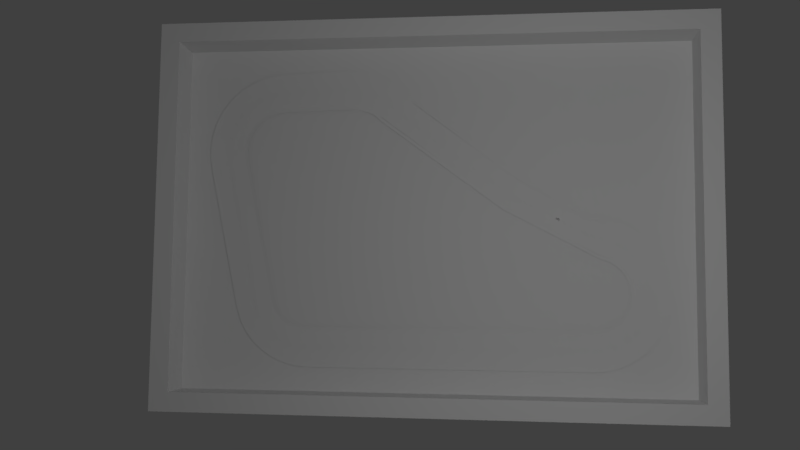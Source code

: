 # Source: hard_speed_track.blend  (saved by Blender 2.79.0; exported with 4.5.12 LTS)
import bpy
from mathutils import Matrix  # noqa: F401  (used for matrix-valued properties, if any)

bpy.ops.wm.read_factory_settings(use_empty=True)
scene = bpy.context.scene
scene.name = 'Scene'

# ---- collections
col_collection_1 = bpy.data.collections.new('Collection 1'); scene.collection.children.link(col_collection_1)

# ---- materials (node trees are filled in below, after node groups)
mat_lambert2_001 = bpy.data.materials.new('lambert2_001')
mat_lambert2_001.alpha_threshold = 0.0
mat_lambert2_001.use_transparent_shadow = False
mat_lambert2_001.specular_color = (0.5, 0.5, 0.5)
mat_lambert2_001.roughness = 0.5
mat_white = bpy.data.materials.new('white')
mat_white.alpha_threshold = 0.0
mat_white.use_transparent_shadow = False
mat_white.specular_color = (0.25, 0.25, 0.25)
mat_white.roughness = 0.5
mat_gray = bpy.data.materials.new('gray')
mat_gray.alpha_threshold = 0.0
mat_gray.use_transparent_shadow = False
mat_gray.specular_color = (0.25, 0.25, 0.25)
mat_gray.roughness = 0.5
mat_green = bpy.data.materials.new('green')
mat_green.alpha_threshold = 0.0
mat_green.use_transparent_shadow = False
mat_green.specular_color = (0.25, 0.25, 0.25)
mat_green.roughness = 0.5
mat_orange = bpy.data.materials.new('orange')
mat_orange.alpha_threshold = 0.0
mat_orange.use_transparent_shadow = False
mat_orange.specular_color = (0.25, 0.25, 0.25)
mat_orange.roughness = 0.5

# ---- material node trees

# ---- world
world_world = bpy.data.worlds.new('World'); scene.world = world_world
world_world.color = (0.05088, 0.05088, 0.05088)
world_world.use_sun_shadow = False
world_world.sun_shadow_jitter_overblur = 0.0
world_world.cycles.sampling_method = 'MANUAL'

# ---- cameras
cam_camera_001 = bpy.data.cameras.new('Camera.001')
cam_camera_001.clip_end = 100.0
cam_camera_001.lens = 35.0
cam_camera_001.sensor_width = 32.0
cam_camera_001.sensor_height = 18.0
cam_camera_001.dof.focus_distance = 0.0
cam_camera_001.dof.aperture_fstop = 128.0
cam_camera_001.dof.aperture_blades = 6
cam_camera = bpy.data.cameras.new('Camera')
cam_camera.clip_end = 100.0
cam_camera.lens = 35.0
cam_camera.sensor_width = 32.0
cam_camera.sensor_height = 18.0
cam_camera.ortho_scale = 7.314
cam_camera.dof.focus_distance = 0.0
cam_camera.dof.aperture_fstop = 128.0

# ---- lights
light_lamp_004 = bpy.data.lights.new('Lamp.004', 'POINT')
light_lamp_004.transmission_factor = 0.0
light_lamp_004.cutoff_distance = 30.0
light_lamp_004.energy = 100.0
light_lamp_004.shadow_buffer_clip_start = 1.001
light_lamp_004.shadow_soft_size = 0.1
light_lamp_004.shadow_maximum_resolution = 0.006
light_lamp_004.use_absolute_resolution = True
light_lamp_003 = bpy.data.lights.new('Lamp.003', 'POINT')
light_lamp_003.transmission_factor = 0.0
light_lamp_003.cutoff_distance = 30.0
light_lamp_003.energy = 100.0
light_lamp_003.shadow_buffer_clip_start = 1.001
light_lamp_003.shadow_soft_size = 0.1
light_lamp_003.shadow_maximum_resolution = 0.006
light_lamp_003.use_absolute_resolution = True
light_lamp_002 = bpy.data.lights.new('Lamp.002', 'POINT')
light_lamp_002.transmission_factor = 0.0
light_lamp_002.cutoff_distance = 30.0
light_lamp_002.energy = 100.0
light_lamp_002.shadow_buffer_clip_start = 1.001
light_lamp_002.shadow_soft_size = 0.1
light_lamp_002.shadow_maximum_resolution = 0.006
light_lamp_002.use_absolute_resolution = True
light_lamp_001 = bpy.data.lights.new('Lamp.001', 'SUN')
light_lamp_001.transmission_factor = 0.0
light_lamp_001.cutoff_distance = 30.0
light_lamp_001.angle = 0.1993
light_lamp_001.energy = 0.8
light_lamp_001.shadow_buffer_clip_start = 1.001
light_lamp_001.shadow_soft_size = 0.1
light_lamp_001.shadow_cascade_max_distance = 1000.0
light_lamp = bpy.data.lights.new('Lamp', 'POINT')
light_lamp.transmission_factor = 0.0
light_lamp.cutoff_distance = 30.0
light_lamp.energy = 100.0
light_lamp.shadow_buffer_clip_start = 1.001
light_lamp.shadow_soft_size = 0.1
light_lamp.shadow_maximum_resolution = 0.006
light_lamp.use_absolute_resolution = True

# ---- meshes
me_topwallmesh = bpy.data.meshes.new('topWallMesh')
me_topwallmesh.from_pydata([(-168.4, 0.0, 0.0), (548.3, 0.0, 0.0), (-168.4, 50.0, 0.0), (548.3, 50.0, 0.0), (-168.4, 50.0, -25.0), (548.3, 50.0, -25.0), (-168.4, 0.0, -25.0), (548.3, 0.0, -25.0)], [], [(3, 2, 0), (3, 0, 1), (2, 3, 5), (2, 5, 4), (7, 6, 4), (7, 4, 5), (1, 0, 6), (1, 6, 7), (7, 5, 1), (3, 1, 5), (2, 6, 0), (6, 2, 4)])
_uv = me_topwallmesh.uv_layers.new(name='topWallMesh-mesh-map-0')
_uv.uv.foreach_set('vector', [1.0, 1.0, 0.0, 1.0, 0.0, 0.0, 1.0, 1.0, 0.0, 0.0, 1.0, 0.0, -1e-06, 1.0, -1e-06, 0.0, 1.0, 0.0, -1e-06, 1.0, 1.0, 0.0, 1.0, 1.0, 0.0, 0.0, 1.0, 0.0, 1.0, 1.0, 0.0, 0.0, 1.0, 1.0, 0.0, 1.0, 1.0, 0.0, 1.0, 1.0, 1e-06, 1.0, 1.0, 0.0, 1e-06, 1.0, 1e-06, 0.0, 1.0, 0.0, 1.0, 1.0, 0.0, 0.0, 0.0, 1.0, 0.0, 0.0, 1.0, 1.0, 1.0, 1.0, 0.0, 0.0, 1.0, 0.0, 0.0, 0.0, 1.0, 1.0, 0.0, 1.0])
me_topwallmesh.materials.append(mat_lambert2_001)
me_topwallmesh.use_remesh_preserve_volume = False
me_topwallmesh.use_remesh_preserve_attributes = False
me_topwallmesh.use_mirror_vertex_groups = False
me_topwallmesh.update()
me_bottomwallmesh = bpy.data.meshes.new('bottomWallMesh')
me_bottomwallmesh.from_pydata([(-168.4, 0.0, 25.0), (548.3, 0.0, 25.0), (-168.4, 50.0, 25.0), (548.3, 50.0, 25.0), (-168.4, 50.0, 0.0), (548.3, 50.0, 0.0), (-168.4, 0.0, 0.0), (548.3, 0.0, 0.0)], [], [(3, 2, 0), (3, 0, 1), (2, 3, 5), (2, 5, 4), (7, 6, 4), (7, 4, 5), (1, 0, 6), (1, 6, 7), (7, 5, 1), (3, 1, 5), (2, 6, 0), (6, 2, 4)])
_uv = me_bottomwallmesh.uv_layers.new(name='bottomWallMesh-mesh-map-0')
_uv.uv.foreach_set('vector', [1.0, 1.0, 0.0, 1.0, 0.0, 0.0, 1.0, 1.0, 0.0, 0.0, 1.0, 0.0, 0.0, 0.0, 1.0, 0.0, 1.0, 1.0, 0.0, 0.0, 1.0, 1.0, 0.0, 1.0, 0.0, 0.0, 1.0, 0.0, 1.0, 1.0, 0.0, 0.0, 1.0, 1.0, 0.0, 1.0, 1.0, 1.0, 0.0, 1.0, 0.0, 0.0, 1.0, 1.0, 0.0, 0.0, 1.0, 0.0, 1.0, 0.0, 1.0, 1.0, 0.0, 0.0, 0.0, 1.0, 0.0, 0.0, 1.0, 1.0, 1.0, 1.0, 0.0, 0.0, 1.0, 0.0, 0.0, 0.0, 1.0, 1.0, 0.0, 1.0])
me_bottomwallmesh.materials.append(mat_lambert2_001)
me_bottomwallmesh.use_remesh_preserve_volume = False
me_bottomwallmesh.use_remesh_preserve_attributes = False
me_bottomwallmesh.use_mirror_vertex_groups = False
me_bottomwallmesh.update()
me_rightwallmesh = bpy.data.meshes.new('rightWallMesh')
me_rightwallmesh.from_pydata([(-25.0, 0.0, 0.0), (0.0, 0.0, 0.0), (-25.0, 50.0, 0.0), (0.0, 50.0, 0.0), (-25.0, 50.0, -456.7), (0.0, 50.0, -456.7), (-25.0, 0.0, -456.7), (0.0, 0.0, -456.7)], [], [(2, 0, 3), (3, 0, 1), (5, 2, 3), (2, 5, 4), (6, 4, 7), (7, 4, 5), (0, 6, 1), (1, 6, 7), (5, 3, 1), (1, 7, 5), (2, 6, 0), (6, 2, 4)])
_uv = me_rightwallmesh.uv_layers.new(name='rightWallMesh-mesh-map-0')
_uv.uv.foreach_set('vector', [0.0, 1.0, 0.0, 0.0, 1.0, 1.0, 1.0, 1.0, 0.0, 0.0, 1.0, 0.0, 1.0, 1.0, 0.0, 0.0, 1.0, 0.0, 0.0, 0.0, 1.0, 1.0, 0.0, 1.0, 1.0, 0.0, 1.0, 1.0, 0.0, 0.0, 0.0, 0.0, 1.0, 1.0, 0.0, 1.0, 0.0, 1.0, 0.0, 0.0, 1.0, 1.0, 1.0, 1.0, 0.0, 0.0, 1.0, 0.0, 1.0, 1.0, 0.0, 1.0, 0.0, 0.0, 0.0, 0.0, 1.0, 0.0, 1.0, 1.0, 1.0, 1.0, 0.0, 0.0, 1.0, 0.0, 0.0, 0.0, 1.0, 1.0, 0.0, 1.0])
me_rightwallmesh.materials.append(mat_lambert2_001)
me_rightwallmesh.use_remesh_preserve_volume = False
me_rightwallmesh.use_remesh_preserve_attributes = False
me_rightwallmesh.use_mirror_vertex_groups = False
me_rightwallmesh.update()
me_leftwallmesh = bpy.data.meshes.new('leftWallMesh')
me_leftwallmesh.from_pydata([(-25.0, 0.0, 0.0), (0.0, 0.0, 0.0), (-25.0, 50.0, 0.0), (0.0, 50.0, 0.0), (-25.0, 50.0, -456.7), (0.0, 50.0, -456.7), (-25.0, 0.0, -456.7), (0.0, 0.0, -456.7)], [], [(2, 0, 3), (3, 0, 1), (5, 2, 3), (2, 5, 4), (6, 4, 7), (7, 4, 5), (0, 6, 1), (1, 6, 7), (5, 3, 1), (1, 7, 5), (2, 6, 0), (6, 2, 4)])
_uv = me_leftwallmesh.uv_layers.new(name='leftWallMesh-mesh-map-0')
_uv.uv.foreach_set('vector', [0.0, 1.0, 0.0, 0.0, 1.0, 1.0, 1.0, 1.0, 0.0, 0.0, 1.0, 0.0, 1.0, 1.0, 0.0, 0.0, 1.0, 0.0, 0.0, 0.0, 1.0, 1.0, 0.0, 1.0, 1.0, 0.0, 1.0, 1.0, 0.0, 0.0, 0.0, 0.0, 1.0, 1.0, 0.0, 1.0, 0.0, 1.0, 0.0, 0.0, 1.0, 1.0, 1.0, 1.0, 0.0, 0.0, 1.0, 0.0, 1.0, 1.0, 0.0, 1.0, 0.0, 0.0, 0.0, 0.0, 1.0, 0.0, 1.0, 1.0, 1.0, 1.0, 0.0, 0.0, 1.0, 0.0, 0.0, 0.0, 1.0, 1.0, 0.0, 1.0])
me_leftwallmesh.materials.append(mat_lambert2_001)
me_leftwallmesh.use_remesh_preserve_volume = False
me_leftwallmesh.use_remesh_preserve_attributes = False
me_leftwallmesh.use_mirror_vertex_groups = False
me_leftwallmesh.update()
me_whitelinesmesh = bpy.data.meshes.new('whiteLinesMesh')
me_whitelinesmesh.from_pydata([(3.485, 0.02055, -1.754), (3.698, 0.03055, -1.83), (13.91, 0.02155, -2.43), (2.234, 0.03055, -7.852), (9.312, 0.02055, -5.324), (12.36, 0.03055, -3.676), (3.092, 0.02055, -1.915), (3.144, 0.03055, -1.996), (3.698, 0.02055, -1.734), (3.504, 0.03055, -1.849), (11.93, 0.03055, -1.83), (11.94, 0.02055, -1.742), (12.49, 0.03055, -3.581), (3.28, 0.02055, -1.816), (12.11, 0.02055, -1.779), (3.317, 0.03055, -1.905), (2.788, 0.02055, -2.214), (2.867, 0.03055, -2.268), (12.09, 0.03055, -1.86), (2.925, 0.02055, -2.05), (12.11, 0.02055, -3.891), (2.993, 0.03055, -2.119), (12.36, 0.03055, -1.982), (2.686, 0.02055, -2.401), (12.41, 0.02055, -1.916), (2.774, 0.03055, -2.439), (1.724, 0.02055, -6.97), (1.817, 0.03055, -6.97), (2.621, 0.02055, -2.605), (2.715, 0.03055, -2.625), (12.49, 0.03055, -2.075), (12.41, 0.02055, -3.752), (1.751, 0.02055, -6.711), (12.23, 0.03055, -1.909), (1.842, 0.03055, -6.731), (1.842, 0.02055, -7.498), (1.927, 0.03055, -7.457), (12.26, 0.02055, -1.834), (1.754, 0.02055, -7.24), (12.6, 0.03055, -2.186), (1.845, 0.03055, -7.219), (12.65, 0.02055, -2.139), (1.984, 0.02055, -7.73), (12.75, 0.03055, -2.451), (2.059, 0.03055, -7.671), (5.416, 0.02055, -8.17), (5.376, 0.03055, -8.08), (2.655, 0.02055, -8.173), (2.679, 0.03055, -8.079), (2.173, 0.02055, -7.926), (13.83, 0.02055, -2.447), (12.82, 0.02055, -2.426), (12.69, 0.03055, -2.312), (2.401, 0.02055, -8.076), (12.75, 0.02055, -2.276), (2.444, 0.03055, -7.99), (5.837, 0.02055, -7.887), (5.066, 0.03055, -8.17), (12.83, 0.03055, -2.752), (2.925, 0.02055, -8.212), (12.9, 0.02055, -2.75), (2.928, 0.03055, -8.114), (12.83, 0.03055, -2.907), (5.251, 0.02055, -8.231), (12.9, 0.02055, -2.917), (5.224, 0.03055, -8.136), (5.08, 0.02055, -8.267), (5.765, 0.03055, -7.822), (5.571, 0.02055, -8.087), (5.519, 0.03055, -8.032), (12.8, 0.03055, -2.599), (12.87, 0.02055, -2.585), (5.712, 0.02055, -8.011), (12.08, 0.03055, -3.8), (5.65, 0.03055, -7.935), (12.54, 0.02055, -2.018), (9.613, 0.02155, -6.24), (12.75, 0.03055, -3.207), (9.621, 0.02055, -6.144), (12.82, 0.02055, -3.241), (12.6, 0.03055, -3.472), (12.87, 0.02055, -3.082), (12.8, 0.03055, -3.06), (12.26, 0.02055, -3.833), (12.23, 0.03055, -3.749), (9.298, 0.03055, -5.224), (12.54, 0.02055, -3.647), (12.65, 0.02055, -3.528), (12.69, 0.03055, -3.346), (12.75, 0.02055, -3.391), (11.94, 0.02055, -3.953), (11.93, 0.03055, -3.857), (9.621, 0.02055, -6.145), (9.613, 0.02155, -6.241), (2.42, 0.02055, -1.239), (2.352, 0.02155, -1.163), (2.507, 0.02055, -9.117), (2.479, 0.02155, -9.21), (6.689, 0.02055, -8.345), (6.758, 0.02155, -8.399), (3.617, 0.02155, -0.6904), (1.736, 0.02155, -1.945), (3.275, 0.02055, -0.8249), (3.249, 0.02155, -0.7316), (2.682, 0.02055, -1.058), (2.627, 0.02155, -0.9747), (5.864, 0.02055, -7.867), (6.775, 0.02155, -8.385), (2.969, 0.02055, -0.9175), (6.783, 0.02055, -8.289), (2.928, 0.02155, -0.8279), (5.834, 0.03055, -7.767), (3.626, 0.02055, -0.7845), (11.79, 0.02155, -0.6844), (2.107, 0.02155, -1.39), (1.833, 0.02055, -1.986), (13.67, 0.02055, -3.695), (1.897, 0.02155, -1.651), (1.987, 0.02055, -1.705), (1.59, 0.02155, -2.371), (11.73, 0.02155, -5.016), (11.74, 0.02055, -4.919), (13.75, 0.02155, -3.736), (11.8, 0.02055, -0.7786), (1.695, 0.02055, -2.393), (13.44, 0.02055, -1.579), (13.5, 0.02155, -1.523), (2.187, 0.02055, -1.456), (13.22, 0.02055, -1.342), (12.24, 0.02155, -4.938), (0.83, 0.02055, -6.44), (12.22, 0.02055, -4.843), (12.73, 0.02155, -0.8954), (12.86, 0.02155, -4.703), (0.6662, 0.02155, -7.081), (4.841, 0.02055, -9.237), (4.83, 0.02155, -9.331), (6.012, 0.02055, -8.933), (6.051, 0.02155, -9.014), (6.511, 0.02055, -8.563), (6.572, 0.02155, -8.628), (12.82, 0.02055, -4.619), (12.56, 0.02155, -4.845), (6.276, 0.02055, -8.78), (12.53, 0.02055, -4.755), (6.327, 0.02155, -8.854), (5.42, 0.02055, -9.17), (5.434, 0.02155, -9.262), (13.38, 0.02155, -4.29), (5.724, 0.02055, -9.073), (13.32, 0.02055, -4.224), (5.752, 0.02155, -9.161), (13.59, 0.02155, -4.027), (5.104, 0.02055, -9.222), (13.52, 0.02055, -3.973), (5.105, 0.02155, -9.316), (12.09, 0.02055, -0.7959), (12.4, 0.02055, -0.8642), (12.09, 0.02155, -0.7026), (12.42, 0.02155, -0.7741), (13.14, 0.02155, -4.517), (13.08, 0.02055, -4.441), (12.97, 0.02055, -1.141), (11.91, 0.02155, -5.008), (3.959, 0.02055, -0.7774), (13.28, 0.02155, -1.274), (0.7701, 0.02055, -7.078), (11.91, 0.02055, -4.912), (13.02, 0.02155, -1.064), (13.87, 0.02155, -3.423), (3.953, 0.02155, -0.6831), (13.78, 0.02055, -3.396), (2.818, 0.02055, -9.161), (13.95, 0.02155, -2.762), (2.803, 0.02155, -9.256), (12.7, 0.02055, -0.98), (0.7283, 0.02155, -6.419), (0.8964, 0.02055, -7.703), (0.7978, 0.02155, -7.734), (1.64, 0.02055, -8.723), (1.573, 0.02155, -8.799), (2.2, 0.02055, -9.028), (2.159, 0.02155, -9.117), (13.86, 0.02055, -2.764), (13.93, 0.02155, -3.096), (1.909, 0.02055, -8.896), (13.85, 0.02055, -3.083), (1.855, 0.02155, -8.979), (1.194, 0.02055, -8.267), (1.108, 0.02155, -8.323), (13.82, 0.02155, -2.108), (1.399, 0.02055, -8.512), (13.74, 0.02055, -2.138), (1.322, 0.02155, -8.579), (13.69, 0.02155, -1.803), (1.025, 0.02055, -7.996), (13.61, 0.02055, -1.847), (0.9316, 0.02155, -8.039), (0.7782, 0.02055, -6.758), (0.6748, 0.02155, -6.747), (0.811, 0.02055, -7.395), (0.7087, 0.02155, -7.412), (5.834, 0.03055, -7.767), (5.864, 0.02055, -7.867), (5.834, 0.03055, -7.767), (5.922, 0.02055, -7.82), (5.85, 0.03055, -7.755), (6.8, 0.02055, -8.278), (6.838, 0.02155, -8.333)], [(111, 202), (106, 203), (202, 204)], [(70, 43, 51), (51, 71, 70), (43, 52, 54), (43, 54, 51), (62, 58, 60), (60, 64, 62), (52, 39, 41), (52, 41, 54), (22, 37, 24), (37, 22, 33), (64, 81, 82), (64, 82, 62), (58, 70, 71), (71, 60, 58), (75, 39, 30), (39, 75, 41), (79, 89, 88), (79, 88, 77), (24, 30, 22), (30, 24, 75), (8, 10, 1), (10, 8, 11), (12, 87, 86), (87, 12, 80), (33, 14, 37), (14, 33, 18), (80, 89, 87), (89, 80, 88), (18, 11, 14), (11, 18, 10), (5, 86, 31), (86, 5, 12), (84, 31, 83), (31, 84, 5), (42, 3, 49), (3, 42, 44), (20, 91, 73), (91, 20, 90), (90, 4, 91), (85, 91, 4), (25, 28, 23), (28, 25, 29), (83, 73, 84), (73, 83, 20), (81, 79, 77), (81, 77, 82), (78, 76, 107, 109), (92, 93, 76, 78), (69, 72, 68), (72, 69, 74), (46, 68, 45), (68, 46, 69), (74, 56, 72), (56, 74, 67), (65, 66, 57), (66, 65, 63), (47, 61, 59), (61, 47, 48), (66, 59, 57), (61, 57, 59), (53, 49, 55), (55, 49, 3), (198, 134, 199), (134, 198, 166), (47, 53, 48), (48, 53, 55), (65, 45, 63), (45, 65, 46), (36, 44, 35), (42, 35, 44), (40, 26, 27), (26, 40, 38), (38, 36, 35), (36, 38, 40), (29, 32, 28), (32, 29, 34), (6, 15, 7), (15, 6, 13), (34, 26, 32), (26, 34, 27), (17, 23, 16), (23, 17, 25), (19, 7, 21), (7, 19, 6), (16, 21, 17), (21, 16, 19), (13, 9, 15), (9, 13, 0), (0, 1, 9), (1, 0, 8), (112, 102, 100), (103, 100, 102), (164, 112, 170), (100, 170, 112), (113, 164, 170), (164, 113, 123), (95, 127, 114), (127, 95, 94), (174, 96, 172), (96, 174, 97), (85, 4, 106, 111), (136, 172, 135), (172, 136, 174), (187, 179, 185), (179, 187, 180), (97, 181, 96), (181, 97, 182), (182, 185, 181), (185, 182, 187), (188, 193, 189), (193, 188, 191), (200, 178, 201), (178, 200, 177), (124, 101, 115), (101, 124, 119), (177, 197, 178), (197, 177, 195), (135, 155, 136), (155, 135, 153), (183, 50, 2), (2, 173, 183), (186, 183, 173), (173, 184, 186), (171, 186, 184), (184, 169, 171), (196, 190, 192), (190, 196, 194), (167, 131, 129), (167, 129, 163), (161, 148, 160), (148, 161, 150), (125, 194, 196), (194, 125, 126), (122, 152, 154), (122, 154, 116), (192, 2, 50), (2, 192, 190), (162, 165, 128), (165, 162, 168), (150, 152, 148), (152, 150, 154), (133, 144, 141), (144, 133, 142), (132, 157, 159), (157, 132, 175), (141, 160, 133), (160, 141, 161), (168, 175, 132), (175, 168, 162), (158, 123, 113), (123, 158, 156), (142, 131, 144), (131, 142, 129), (92, 121, 120), (92, 120, 93), (121, 167, 163), (121, 163, 120), (137, 145, 138), (145, 137, 143), (159, 156, 158), (156, 159, 157), (128, 126, 125), (126, 128, 165), (169, 122, 116), (169, 116, 171), (99, 139, 98), (139, 99, 140), (143, 140, 145), (140, 143, 139), (146, 151, 147), (151, 146, 149), (149, 138, 151), (138, 149, 137), (104, 110, 108), (110, 104, 105), (95, 105, 94), (94, 105, 104), (108, 103, 102), (103, 108, 110), (147, 153, 146), (153, 147, 155), (118, 114, 127), (114, 118, 117), (119, 130, 176), (130, 119, 124), (115, 117, 118), (117, 115, 101), (130, 198, 176), (198, 199, 176), (180, 191, 179), (191, 180, 193), (166, 201, 134), (201, 166, 200), (189, 195, 188), (195, 189, 197), (56, 67, 206, 205), (99, 98, 207, 208)])
me_whitelinesmesh.polygons.foreach_set('use_smooth', [0, 0, 1, 1, 1, 1, 1, 1, 1, 1, 1, 1, 1, 1, 1, 1, 1, 1, 1, 1, 1, 1, 1, 1, 1, 1, 1, 1, 1, 1, 1, 1, 1, 1, 1, 1, 1, 1, 0, 0, 1, 1, 1, 1, 1, 1, 0, 0, 1, 1, 1, 1, 1, 1, 1, 1, 1, 1, 1, 1, 1, 1, 0, 0, 1, 1, 1, 1, 1, 1, 1, 1, 1, 1, 1, 1, 1, 1, 1, 1, 1, 1, 1, 1, 1, 1, 1, 1, 1, 1, 0, 0, 0, 0, 0, 0, 0, 0, 0, 0, 0, 0, 0, 0, 0, 0, 0, 0, 0, 0, 0, 0, 0, 0, 0, 0, 0, 0, 0, 0, 0, 0, 0, 0, 0, 0, 0, 0, 0, 0, 0, 0, 0, 0, 0, 0, 0, 0, 0, 0, 0, 0, 0, 0, 0, 0, 0, 0, 0, 0, 0, 0, 0, 0, 0, 0, 0, 0, 0, 0, 0, 0, 0, 0, 0, 0, 0, 0, 0, 0, 0, 0, 0, 0, 0, 0, 0, 0, 0, 0, 0, 0, 0, 0, 0, 0, 0, 0, 0, 0, 0, 0, 0, 0, 0, 1, 0])
_uv = me_whitelinesmesh.uv_layers.new(name='whiteLinesMesh-mesh-map-0')
_uv.uv.foreach_set('vector', [50.73, -24.05, 50.52, -24.69, 50.82, -24.8, 50.82, -24.8, 51.03, -24.11, 50.73, -24.05, 50.52, -24.69, 50.22, -25.29, 50.5, -25.45, 50.52, -24.69, 50.5, -25.45, 50.82, -24.8, 50.83, -22.72, 50.83, -23.39, 51.14, -23.4, 51.14, -23.4, 51.14, -22.67, 50.83, -22.72, 50.22, -25.29, 49.84, -25.84, 50.09, -26.04, 50.22, -25.29, 50.09, -26.04, 50.5, -25.45, 48.83, -26.72, 48.39, -27.36, 49.02, -27.01, 48.39, -27.36, 48.83, -26.72, 48.24, -27.04, 51.14, -22.67, 51.03, -21.96, 50.73, -22.06, 51.14, -22.67, 50.73, -22.06, 50.83, -22.72, 50.83, -23.39, 50.73, -24.05, 51.03, -24.11, 51.03, -24.11, 51.14, -23.4, 50.83, -23.39, 49.59, -26.57, 49.84, -25.84, 49.37, -26.32, 49.84, -25.84, 49.59, -26.57, 50.09, -26.04, 50.82, -21.27, 50.5, -20.62, 50.22, -20.82, 50.82, -21.27, 50.22, -20.82, 50.52, -21.42, 49.02, -27.01, 49.37, -26.32, 48.83, -26.72, 49.37, -26.32, 49.02, -27.01, 49.59, -26.57, 11.32, -27.79, 46.95, -27.38, 11.32, -27.38, 46.95, -27.38, 11.32, -27.79, 47.0, -27.76, 49.38, -19.8, 50.09, -20.03, 49.6, -19.51, 50.09, -20.03, 49.38, -19.8, 49.84, -20.27, 48.24, -27.04, 47.74, -27.6, 48.39, -27.36, 47.74, -27.6, 48.24, -27.04, 47.64, -27.25, 49.84, -20.27, 50.5, -20.62, 50.09, -20.03, 50.5, -20.62, 49.84, -20.27, 50.22, -20.82, 47.64, -27.25, 47.0, -27.76, 47.74, -27.6, 47.0, -27.76, 47.64, -27.25, 46.95, -27.38, 48.83, -19.39, 49.6, -19.51, 49.02, -19.06, 49.6, -19.51, 48.83, -19.39, 49.38, -19.8, 48.24, -19.07, 49.02, -19.06, 48.39, -18.71, 49.02, -19.06, 48.24, -19.07, 48.83, -19.39, 3.906, -1.839, 4.986, -1.314, 4.725, -0.9914, 4.986, -1.314, 3.906, -1.839, 4.229, -2.095, 47.71, -18.46, 46.95, -18.73, 47.61, -18.85, 46.95, -18.73, 47.71, -18.46, 47.0, -18.31, 47.0, -18.31, 35.62, -18.18, 46.95, -18.73, 35.56, -18.61, 46.95, -18.73, 35.62, -18.18, 7.324, -24.74, 6.663, -24.02, 6.943, -24.91, 6.663, -24.02, 7.324, -24.74, 7.069, -23.94, 48.39, -18.71, 47.61, -18.85, 48.24, -19.07, 47.61, -18.85, 48.39, -18.71, 47.71, -18.46, 51.03, -21.96, 50.82, -21.27, 50.52, -21.42, 51.03, -21.96, 50.52, -21.42, 50.73, -22.06, 36.96, -14.13, 36.93, -13.72, 36.93, -13.72, 36.96, -14.13, 36.96, -14.13, 36.93, -13.72, 36.93, -13.72, 36.96, -14.13, 19.21, -0.6577, 20.04, -0.7489, 19.43, -0.2975, 20.04, -0.7489, 19.21, -0.6577, 19.77, -1.074, 18.59, -0.3249, 19.43, -0.2975, 18.76, 0.06315, 19.43, -0.2975, 18.59, -0.3249, 19.21, -0.6577, 19.77, -1.074, 20.58, -1.282, 20.04, -0.7489, 20.58, -1.282, 19.77, -1.074, 20.27, -1.566, 17.93, -0.08231, 17.31, 0.4855, 17.24, 0.06523, 17.31, 0.4855, 17.93, -0.08231, 18.05, 0.3259, 6.811, 0.07717, 7.99, -0.1773, 7.977, 0.2468, 7.99, -0.1773, 6.811, 0.07717, 6.913, -0.3318, 17.31, 0.4855, 7.977, 0.2468, 17.24, 0.06523, 7.99, -0.1773, 17.24, 0.06523, 7.977, 0.2468, 5.709, -0.3423, 4.725, -0.9914, 5.896, -0.7169, 5.896, -0.7169, 4.725, -0.9914, 4.986, -1.314, -1.313, -6.049, -1.797, -4.649, -1.76, -6.094, -1.797, -4.649, -1.313, -6.049, -1.348, -4.664, 6.811, 0.07717, 5.709, -0.3423, 6.913, -0.3318, 6.913, -0.3318, 5.709, -0.3423, 5.896, -0.7169, 17.93, -0.08231, 18.76, 0.06315, 18.05, 0.3259, 18.76, 0.06315, 17.93, -0.08231, 18.59, -0.3249, 3.659, -3.022, 4.229, -2.095, 3.291, -2.845, 3.906, -1.839, 3.291, -2.845, 4.229, -2.095, 3.305, -4.051, 2.78, -5.132, 3.183, -5.132, 2.78, -5.132, 3.305, -4.051, 2.91, -3.96, 2.91, -3.96, 3.659, -3.022, 3.291, -2.845, 3.659, -3.022, 2.91, -3.96, 3.305, -4.051, 7.069, -23.94, 2.899, -6.251, 6.663, -24.02, 2.899, -6.251, 7.069, -23.94, 3.291, -6.167, 8.7, -27.01, 9.674, -27.05, 8.927, -26.66, 9.674, -27.05, 8.7, -27.01, 9.518, -27.44, 3.291, -6.167, 2.78, -5.132, 2.899, -6.251, 2.78, -5.132, 3.291, -6.167, 3.183, -5.132, 7.73, -25.48, 6.943, -24.91, 7.388, -25.72, 6.943, -24.91, 7.73, -25.48, 7.324, -24.74, 7.981, -26.43, 8.927, -26.66, 8.271, -26.13, 8.927, -26.66, 7.981, -26.43, 8.7, -27.01, 7.388, -25.72, 8.271, -26.13, 7.73, -25.48, 8.271, -26.13, 7.388, -25.72, 7.981, -26.43, 9.518, -27.44, 10.48, -27.3, 9.674, -27.05, 10.48, -27.3, 9.518, -27.44, 10.4, -27.7, 10.4, -27.7, 11.32, -27.38, 10.48, -27.3, 11.32, -27.38, 10.4, -27.7, 11.32, -27.79, 11.01, -31.9, 9.494, -31.73, 10.97, -32.31, 9.38, -32.13, 10.97, -32.31, 9.494, -31.73, 12.45, -31.93, 11.01, -31.9, 12.43, -32.34, 10.97, -32.31, 12.43, -32.34, 11.01, -31.9, 46.34, -32.34, 12.45, -31.93, 12.43, -32.34, 12.45, -31.93, 46.34, -32.34, 46.37, -31.93, 5.499, -30.26, 4.783, -29.0, 4.438, -29.28, 4.783, -29.0, 5.499, -30.26, 5.794, -29.94, 7.451, 4.764, 6.171, 4.164, 7.515, 4.355, 6.171, 4.164, 7.451, 4.764, 6.049, 4.565, 35.56, -18.61, 35.62, -18.18, 35.62, -18.18, 35.56, -18.61, 16.22, 5.088, 7.515, 4.355, 16.27, 4.68, 7.515, 4.355, 16.22, 5.088, 7.451, 4.764, 3.347, 3.565, 2.417, 2.459, 3.583, 3.205, 2.417, 2.459, 3.347, 3.565, 2.129, 2.787, 6.049, 4.565, 4.843, 3.777, 6.171, 4.164, 4.843, 3.777, 6.049, 4.565, 4.662, 4.162, 4.662, 4.162, 3.583, 3.205, 4.843, 3.777, 3.583, 3.205, 4.662, 4.162, 3.347, 3.565, 0.4849, 0.4852, 1.043, 1.833, 0.1134, 0.7259, 1.043, 1.833, 0.4849, 0.4852, 1.376, 1.546, -1.171, -3.29, -1.228, -1.823, -1.614, -3.215, -1.228, -1.823, -1.171, -3.29, -0.801, -1.957, 2.655, -24.94, 2.832, -26.88, 3.254, -26.7, 2.832, -26.88, 2.655, -24.94, 2.203, -25.03, -0.801, -1.957, -0.6486, -0.501, -1.228, -1.823, -0.6486, -0.501, -0.801, -1.957, -0.2455, -0.6901, 16.27, 4.68, 17.41, 5.024, 16.22, 5.088, 17.41, 5.024, 16.27, 4.68, 17.41, 4.619, 55.31, -23.34, 55.16, -24.71, 55.53, -24.78, 55.53, -24.78, 55.69, -23.34, 55.31, -23.34, 55.25, -21.96, 55.31, -23.34, 55.69, -23.34, 55.69, -23.34, 55.63, -21.9, 55.25, -21.96, 54.98, -20.6, 55.25, -21.96, 55.63, -21.9, 55.63, -21.9, 55.34, -20.48, 54.98, -20.6, 54.23, -27.3, 55.15, -26.18, 54.79, -26.04, 55.15, -26.18, 54.23, -27.3, 54.56, -27.5, 46.86, -14.16, 48.23, -14.34, 48.28, -13.93, 46.86, -14.16, 48.28, -13.93, 46.85, -13.75, 51.95, -16.08, 53.23, -16.73, 52.18, -15.75, 53.23, -16.73, 51.95, -16.08, 52.96, -17.02, 53.47, -28.46, 54.56, -27.5, 54.23, -27.3, 54.56, -27.5, 53.47, -28.46, 53.77, -28.71, 54.84, -19.13, 54.13, -17.87, 53.82, -18.1, 54.84, -19.13, 53.82, -18.1, 54.5, -19.31, 54.79, -26.04, 55.53, -24.78, 55.16, -24.71, 55.53, -24.78, 54.79, -26.04, 55.15, -26.18, 51.47, -30.36, 52.8, -29.78, 52.55, -29.49, 52.8, -29.78, 51.47, -30.36, 51.67, -30.7, 52.96, -17.02, 54.13, -17.87, 53.23, -16.73, 54.13, -17.87, 52.96, -17.02, 53.82, -18.1, 50.98, -14.94, 49.56, -14.72, 50.81, -15.3, 49.56, -14.72, 50.98, -14.94, 49.67, -14.33, 50.42, -31.42, 48.99, -31.56, 49.07, -31.95, 48.99, -31.56, 50.42, -31.42, 50.28, -31.06, 50.81, -15.3, 52.18, -15.75, 50.98, -14.94, 52.18, -15.75, 50.81, -15.3, 51.95, -16.08, 51.67, -30.7, 50.28, -31.06, 50.42, -31.42, 50.28, -31.06, 51.67, -30.7, 51.47, -30.36, 47.66, -32.26, 46.37, -31.93, 46.34, -32.34, 46.37, -31.93, 47.66, -32.26, 47.63, -31.85, 49.67, -14.33, 48.23, -14.34, 49.56, -14.72, 48.23, -14.34, 49.67, -14.33, 48.28, -13.93, 36.96, -14.13, 46.11, -14.13, 46.08, -13.71, 36.96, -14.13, 46.08, -13.71, 36.93, -13.72, 46.11, -14.13, 46.86, -14.16, 46.85, -13.75, 46.11, -14.13, 46.85, -13.75, 46.08, -13.71, 21.34, 3.365, 22.7, 2.901, 21.51, 3.717, 22.7, 2.901, 21.34, 3.365, 22.48, 2.583, 49.07, -31.95, 47.63, -31.85, 47.66, -32.26, 47.63, -31.85, 49.07, -31.95, 48.99, -31.56, 52.55, -29.49, 53.77, -28.71, 53.47, -28.46, 53.77, -28.71, 52.55, -29.49, 52.8, -29.78, 55.34, -20.48, 54.84, -19.13, 54.5, -19.31, 55.34, -20.48, 54.5, -19.31, 54.98, -20.6, 24.57, 0.9339, 23.5, 1.644, 24.27, 0.6969, 23.5, 1.644, 24.57, 0.9339, 23.76, 1.922, 22.48, 2.583, 23.76, 1.922, 22.7, 2.901, 23.76, 1.922, 22.48, 2.583, 23.5, 1.644, 18.78, 4.394, 20.21, 4.351, 18.84, 4.79, 20.21, 4.351, 18.78, 4.394, 20.1, 3.973, 20.1, 3.973, 21.51, 3.717, 20.21, 4.351, 21.51, 3.717, 20.1, 3.973, 21.34, 3.365, 6.928, -30.72, 7.99, -31.71, 8.169, -31.33, 7.99, -31.71, 6.928, -30.72, 6.689, -31.08, 5.499, -30.26, 6.689, -31.08, 5.794, -29.94, 5.794, -29.94, 6.689, -31.08, 6.928, -30.72, 8.169, -31.33, 9.38, -32.13, 9.494, -31.73, 9.38, -32.13, 8.169, -31.33, 7.99, -31.71, 18.84, 4.79, 17.41, 4.619, 18.78, 4.394, 17.41, 4.619, 18.84, 4.79, 17.41, 5.024, 3.918, -27.92, 4.438, -29.28, 4.783, -29.0, 4.438, -29.28, 3.918, -27.92, 3.53, -28.15, 2.203, -25.03, -1.089, -7.423, -1.529, -7.515, -1.089, -7.423, 2.203, -25.03, 2.655, -24.94, 3.254, -26.7, 3.53, -28.15, 3.918, -27.92, 3.53, -28.15, 3.254, -26.7, 2.832, -26.88, -1.089, -7.423, -1.313, -6.049, -1.529, -7.515, -1.313, -6.049, -1.76, -6.094, -1.529, -7.515, 2.129, 2.787, 1.376, 1.546, 2.417, 2.459, 1.376, 1.546, 2.129, 2.787, 1.043, 1.833, -1.348, -4.664, -1.614, -3.215, -1.797, -4.649, -1.614, -3.215, -1.348, -4.664, -1.171, -3.29, 0.1134, 0.7259, -0.2455, -0.6901, 0.4849, 0.4852, -0.2455, -0.6901, 0.1134, 0.7259, -0.6486, -0.501, 20.58, -1.282, 20.27, -1.566, 20.27, -1.566, 20.58, -1.282, 24.57, 0.9339, 24.27, 0.6969, 24.27, 0.6969, 24.57, 0.9339])
me_whitelinesmesh.materials.append(mat_white)
me_whitelinesmesh.use_remesh_preserve_volume = False
me_whitelinesmesh.use_remesh_preserve_attributes = False
me_whitelinesmesh.use_mirror_vertex_groups = False
me_whitelinesmesh.update()
me_track1mesh = bpy.data.meshes.new('Track1Mesh')
me_track1mesh.from_pydata([(1.695, 0.02055, -2.393), (2.621, 0.02055, -2.605), (1.751, 0.02055, -6.711), (0.83, 0.02055, -6.44), (1.724, 0.02055, -6.97), (0.7782, 0.02055, -6.758), (1.754, 0.02055, -7.24), (0.7701, 0.02055, -7.078), (0.811, 0.02055, -7.395), (0.8964, 0.02055, -7.703), (1.842, 0.02055, -7.498), (1.025, 0.02055, -7.996), (1.984, 0.02055, -7.73), (1.194, 0.02055, -8.267), (2.173, 0.02055, -7.926), (1.399, 0.02055, -8.512), (2.401, 0.02055, -8.076), (1.64, 0.02055, -8.723), (1.909, 0.02055, -8.896), (2.2, 0.02055, -9.028), (2.655, 0.02055, -8.173), (2.507, 0.02055, -9.117), (2.925, 0.02055, -8.212), (2.818, 0.02055, -9.161), (5.08, 0.02055, -8.267), (4.841, 0.02055, -9.268), (5.104, 0.02055, -9.222), (5.251, 0.02055, -8.231), (5.42, 0.02055, -9.17), (5.416, 0.02055, -8.17), (5.724, 0.02055, -9.073), (5.571, 0.02055, -8.087), (6.012, 0.02055, -8.933), (5.725, 0.02055, -7.991), (6.284, 0.02055, -8.773), (5.871, 0.02055, -7.873), (6.506, 0.02055, -8.565), (6.702, 0.02055, -8.334), (9.601, 0.006648, -6.169), (11.95, 0.02003, -3.951), (11.91, 0.02055, -4.906), (12.11, 0.02055, -3.892), (12.22, 0.02055, -4.843), (12.26, 0.02055, -3.833), (12.53, 0.02055, -4.755), (12.41, 0.02055, -3.752), (12.82, 0.02055, -4.619), (12.54, 0.02055, -3.647), (13.08, 0.02055, -4.441), (12.65, 0.02055, -3.528), (13.32, 0.02055, -4.224), (12.75, 0.02055, -3.391), (13.52, 0.02055, -3.973), (12.82, 0.02055, -3.241), (13.67, 0.02055, -3.695), (12.87, 0.02055, -3.082), (13.78, 0.02055, -3.396), (12.9, 0.02055, -2.917), (13.85, 0.02055, -3.083), (12.9, 0.02055, -2.75), (13.86, 0.02055, -2.764), (12.87, 0.02055, -2.585), (13.83, 0.02055, -2.447), (12.82, 0.02055, -2.426), (13.74, 0.02055, -2.138), (12.75, 0.02055, -2.276), (13.61, 0.02055, -1.847), (12.65, 0.02055, -2.139), (13.44, 0.02055, -1.579), (12.54, 0.02055, -2.018), (13.22, 0.02055, -1.342), (12.41, 0.02055, -1.916), (12.97, 0.02055, -1.141), (12.26, 0.02055, -1.834), (12.7, 0.02055, -0.98), (12.11, 0.02055, -1.779), (12.4, 0.02055, -0.8642), (11.94, 0.02055, -1.742), (12.09, 0.02055, -0.7959), (11.8, 0.02055, -0.7786), (3.698, 0.02055, -1.734), (3.959, 0.02055, -0.7774), (1.833, 0.02055, -1.986), (2.686, 0.02055, -2.401), (1.987, 0.02055, -1.705), (2.788, 0.02055, -2.214), (2.187, 0.02055, -1.456), (2.925, 0.02055, -2.05), (2.42, 0.02055, -1.239), (3.092, 0.02055, -1.915), (2.682, 0.02055, -1.058), (3.28, 0.02055, -1.816), (2.969, 0.02055, -0.9175), (3.485, 0.02055, -1.754), (3.275, 0.02055, -0.8249), (3.626, 0.02055, -0.7845), (11.73, 0.01029, -4.936), (12.08, 0.02055, -4.384), (10.99, 0.007724, -5.373), (11.36, 0.009006, -5.154), (11.95, 0.02003, -3.951), (9.295, 0.02055, -5.326), (9.295, 0.02055, -5.326)], [], [(1, 3, 0), (3, 1, 2), (2, 5, 3), (5, 2, 4), (4, 7, 5), (7, 4, 6), (8, 7, 6), (9, 8, 6), (9, 10, 11), (10, 9, 6), (11, 12, 13), (12, 11, 10), (15, 12, 14), (12, 15, 13), (17, 14, 16), (14, 17, 15), (18, 17, 16), (19, 18, 16), (19, 16, 20), (20, 21, 19), (21, 20, 22), (22, 23, 21), (22, 25, 23), (25, 22, 24), (26, 25, 24), (24, 28, 26), (28, 24, 27), (27, 30, 28), (30, 27, 29), (29, 32, 30), (32, 29, 31), (31, 34, 32), (34, 31, 33), (33, 36, 34), (36, 33, 35), (37, 36, 35), (39, 97, 42, 40), (42, 97, 39, 41), (41, 44, 42), (44, 41, 43), (43, 46, 44), (46, 43, 45), (45, 48, 46), (48, 45, 47), (47, 50, 48), (50, 47, 49), (52, 49, 51), (49, 52, 50), (54, 51, 53), (51, 54, 52), (56, 53, 55), (53, 56, 54), (58, 55, 57), (55, 58, 56), (60, 57, 59), (57, 60, 58), (62, 59, 61), (59, 62, 60), (64, 61, 63), (61, 64, 62), (66, 63, 65), (63, 66, 64), (68, 65, 67), (65, 68, 66), (67, 70, 68), (70, 67, 69), (69, 72, 70), (72, 69, 71), (71, 74, 72), (74, 71, 73), (73, 76, 74), (76, 73, 75), (78, 75, 77), (75, 78, 76), (79, 78, 77), (77, 81, 79), (81, 77, 80), (83, 0, 82), (0, 83, 1), (85, 82, 84), (82, 85, 83), (86, 85, 84), (85, 86, 87), (88, 87, 86), (87, 88, 89), (89, 88, 90), (89, 90, 91), (91, 90, 92), (92, 93, 91), (92, 94, 93), (93, 94, 95), (95, 80, 93), (95, 81, 80), (101, 38, 37), (40, 96, 99, 98, 38, 39), (39, 38, 100), (38, 101, 100), (101, 37, 35, 102)])
_uv = me_track1mesh.uv_layers.new(name='Track1Mesh-mesh-map-0')
_uv.uv.foreach_set('vector', [-19.52, -7.38, -27.27, 9.222, -23.53, -8.296, -27.27, 9.222, -19.52, -7.38, -23.28, 10.39, -23.28, 10.39, -27.49, 10.6, -27.27, 9.222, -27.49, 10.6, -23.28, 10.39, -23.4, 11.51, -23.4, 11.51, -27.53, 11.98, -27.49, 10.6, -27.53, 11.98, -23.4, 11.51, -23.27, 12.68, -27.35, 13.35, -27.53, 11.98, -23.27, 12.68, -26.98, 14.69, -27.35, 13.35, -23.27, 12.68, -26.98, 14.69, -22.89, 13.8, -26.43, 15.95, -22.89, 13.8, -26.98, 14.69, -23.27, 12.68, -26.43, 15.95, -22.28, 14.81, -25.7, 17.13, -22.28, 14.81, -26.43, 15.95, -22.89, 13.8, -24.81, 18.19, -22.28, 14.81, -21.46, 15.65, -22.28, 14.81, -24.81, 18.19, -25.7, 17.13, -23.77, 19.1, -21.46, 15.65, -20.47, 16.3, -21.46, 15.65, -23.77, 19.1, -24.81, 18.19, -22.6, 19.85, -23.77, 19.1, -20.47, 16.3, -21.34, 20.42, -22.6, 19.85, -20.47, 16.3, -21.34, 20.42, -20.47, 16.3, -19.37, 16.72, -19.37, 16.72, -20.01, 20.81, -21.34, 20.42, -20.01, 20.81, -19.37, 16.72, -18.2, 16.89, -18.2, 16.89, -18.67, 21.0, -20.01, 20.81, -18.2, 16.89, -9.911, 21.33, -18.67, 21.0, -9.911, 21.33, -18.2, 16.89, -8.877, 17.13, -8.772, 21.26, -9.911, 21.33, -8.877, 17.13, -8.877, 17.13, -7.406, 21.04, -8.772, 21.26, -7.406, 21.04, -8.877, 17.13, -8.134, 16.97, -8.134, 16.97, -6.087, 20.62, -7.406, 21.04, -6.087, 20.62, -8.134, 16.97, -7.42, 16.71, -7.42, 16.71, -4.843, 20.01, -6.087, 20.62, -4.843, 20.01, -7.42, 16.71, -6.751, 16.35, -6.751, 16.35, -3.7, 19.23, -4.843, 20.01, -3.7, 19.23, -6.751, 16.35, -6.139, 15.9, -6.139, 15.9, -2.683, 18.29, -3.7, 19.23, -2.683, 18.29, -6.139, 15.9, -5.597, 15.36, -1.912, 17.34, -2.683, 18.29, -5.597, 15.36, 20.82, -1.666, 21.43, 0.3216, 22.05, 2.309, 20.67, 2.482, 22.05, 2.309, 21.43, 0.3216, 20.82, -1.666, 21.53, -1.812, 21.53, -1.812, 23.37, 1.925, 22.05, 2.309, 23.37, 1.925, 21.53, -1.812, 22.21, -2.064, 22.21, -2.064, 24.62, 1.34, 23.37, 1.925, 24.62, 1.34, 22.21, -2.064, 22.84, -2.416, 22.84, -2.416, 25.77, 0.5693, 24.62, 1.34, 25.77, 0.5693, 22.84, -2.416, 23.42, -2.869, 23.42, -2.869, 26.78, -0.3702, 25.77, 0.5693, 26.78, -0.3702, 23.42, -2.869, 23.91, -3.382, 27.64, -1.456, 23.91, -3.382, 24.32, -3.976, 23.91, -3.382, 27.64, -1.456, 26.78, -0.3702, 28.31, -2.661, 24.32, -3.976, 24.64, -4.625, 24.32, -3.976, 28.31, -2.661, 27.64, -1.456, 28.79, -3.957, 24.64, -4.625, 24.85, -5.314, 24.64, -4.625, 28.79, -3.957, 28.31, -2.661, 29.07, -5.31, 24.85, -5.314, 24.96, -6.028, 24.85, -5.314, 29.07, -5.31, 28.79, -3.957, 29.13, -6.69, 24.96, -6.028, 24.96, -6.751, 24.96, -6.028, 29.13, -6.69, 29.07, -5.31, 28.98, -8.064, 24.96, -6.751, 24.85, -7.465, 24.96, -6.751, 28.98, -8.064, 29.13, -6.69, 28.61, -9.398, 24.85, -7.465, 24.64, -8.154, 24.85, -7.465, 28.61, -9.398, 28.98, -8.064, 28.05, -10.66, 24.64, -8.154, 24.32, -8.803, 24.64, -8.154, 28.05, -10.66, 28.61, -9.398, 27.29, -11.82, 24.32, -8.803, 23.91, -9.396, 24.32, -8.803, 27.29, -11.82, 28.05, -10.66, 23.91, -9.396, 26.37, -12.85, 27.29, -11.82, 26.37, -12.85, 23.91, -9.396, 23.41, -9.92, 23.41, -9.92, 25.29, -13.72, 26.37, -12.85, 25.29, -13.72, 23.41, -9.92, 22.84, -10.36, 22.84, -10.36, 24.09, -14.41, 25.29, -13.72, 24.09, -14.41, 22.84, -10.36, 22.21, -10.71, 22.21, -10.71, 22.8, -14.91, 24.09, -14.41, 22.8, -14.91, 22.21, -10.71, 21.56, -10.95, 21.45, -15.21, 21.56, -10.95, 20.82, -11.11, 21.56, -10.95, 21.45, -15.21, 22.8, -14.91, 20.19, -15.28, 21.45, -15.21, 20.82, -11.11, 20.82, -11.11, -13.73, -15.29, 20.19, -15.28, -13.73, -15.29, 20.82, -11.11, -14.86, -11.15, -19.24, -8.261, -23.53, -8.296, -22.93, -10.06, -23.53, -8.296, -19.24, -8.261, -19.52, -7.38, -18.79, -9.071, -22.93, -10.06, -22.26, -11.27, -22.93, -10.06, -18.79, -9.071, -19.24, -8.261, -21.4, -12.35, -18.79, -9.071, -22.26, -11.27, -18.79, -9.071, -21.4, -12.35, -18.2, -9.781, -20.39, -13.29, -18.2, -9.781, -21.4, -12.35, -18.2, -9.781, -20.39, -13.29, -17.48, -10.36, -17.48, -10.36, -20.39, -13.29, -19.25, -14.07, -17.48, -10.36, -19.25, -14.07, -16.66, -10.79, -16.66, -10.79, -19.25, -14.07, -18.01, -14.68, -18.01, -14.68, -15.78, -11.06, -16.66, -10.79, -18.01, -14.68, -16.69, -15.08, -15.78, -11.06, -15.78, -11.06, -16.69, -15.08, -15.17, -15.26, -15.17, -15.26, -14.86, -11.15, -15.78, -11.06, -15.17, -15.26, -13.73, -15.29, -14.86, -11.15, 0.0, 0.0, 20.38, 0.4251, 0.0, 0.0, 20.67, 2.482, 20.53, 1.454, 20.51, 1.325, 20.49, 1.197, 20.38, 0.4251, 20.82, -1.666, 20.82, -1.666, 20.38, 0.4251, 20.82, -1.666, 20.38, 0.4251, 0.0, 0.0, 0.0, 0.0, 0.0, 0.0, 0.0, 0.0, 0.0, 0.0, 0.0, 0.0])
_ca = me_track1mesh.color_attributes.new('Col', 'BYTE_COLOR', 'CORNER')
_ca.data.foreach_set('color', [1.0, 1.0, 1.0, 1.0, 1.0, 1.0, 1.0, 1.0, 1.0, 1.0, 1.0, 1.0, 1.0, 1.0, 1.0, 1.0, 1.0, 1.0, 1.0, 1.0, 1.0, 1.0, 1.0, 1.0, 1.0, 1.0, 1.0, 1.0, 1.0, 1.0, 1.0, 1.0, 1.0, 1.0, 1.0, 1.0, 1.0, 1.0, 1.0, 1.0, 1.0, 1.0, 1.0, 1.0, 1.0, 1.0, 1.0, 1.0, 1.0, 1.0, 1.0, 1.0, 1.0, 1.0, 1.0, 1.0, 1.0, 1.0, 1.0, 1.0, 1.0, 1.0, 1.0, 1.0, 1.0, 1.0, 1.0, 1.0, 1.0, 1.0, 1.0, 1.0, 1.0, 1.0, 1.0, 1.0, 1.0, 1.0, 1.0, 1.0, 1.0, 1.0, 1.0, 1.0, 1.0, 1.0, 1.0, 1.0, 1.0, 1.0, 1.0, 1.0, 1.0, 1.0, 1.0, 1.0, 1.0, 1.0, 1.0, 1.0, 1.0, 1.0, 1.0, 1.0, 1.0, 1.0, 1.0, 1.0, 1.0, 1.0, 1.0, 1.0, 1.0, 1.0, 1.0, 1.0, 1.0, 1.0, 1.0, 1.0, 1.0, 1.0, 1.0, 1.0, 1.0, 1.0, 1.0, 1.0, 1.0, 1.0, 1.0, 1.0, 1.0, 1.0, 1.0, 1.0, 1.0, 1.0, 1.0, 1.0, 1.0, 1.0, 1.0, 1.0, 1.0, 1.0, 1.0, 1.0, 1.0, 1.0, 1.0, 1.0, 1.0, 1.0, 1.0, 1.0, 1.0, 1.0, 1.0, 1.0, 1.0, 1.0, 1.0, 1.0, 1.0, 1.0, 1.0, 1.0, 1.0, 1.0, 1.0, 1.0, 1.0, 1.0, 1.0, 1.0, 1.0, 1.0, 1.0, 1.0, 1.0, 1.0, 1.0, 1.0, 1.0, 1.0, 1.0, 1.0, 1.0, 1.0, 1.0, 1.0, 1.0, 1.0, 1.0, 1.0, 1.0, 1.0, 1.0, 1.0, 1.0, 1.0, 1.0, 1.0, 1.0, 1.0, 1.0, 1.0, 1.0, 1.0, 1.0, 1.0, 1.0, 1.0, 1.0, 1.0, 1.0, 1.0, 1.0, 1.0, 1.0, 1.0, 1.0, 1.0, 1.0, 1.0, 1.0, 1.0, 1.0, 1.0, 1.0, 1.0, 1.0, 1.0, 1.0, 1.0, 1.0, 1.0, 1.0, 1.0, 1.0, 1.0, 1.0, 1.0, 1.0, 1.0, 1.0, 1.0, 1.0, 1.0, 1.0, 1.0, 1.0, 1.0, 1.0, 1.0, 1.0, 1.0, 1.0, 1.0, 1.0, 1.0, 1.0, 1.0, 1.0, 1.0, 1.0, 1.0, 1.0, 1.0, 1.0, 1.0, 1.0, 1.0, 1.0, 1.0, 1.0, 1.0, 1.0, 1.0, 1.0, 1.0, 1.0, 1.0, 1.0, 1.0, 1.0, 1.0, 1.0, 1.0, 1.0, 1.0, 1.0, 1.0, 1.0, 1.0, 1.0, 1.0, 1.0, 1.0, 1.0, 1.0, 1.0, 1.0, 1.0, 1.0, 1.0, 1.0, 1.0, 1.0, 1.0, 1.0, 1.0, 1.0, 1.0, 1.0, 1.0, 1.0, 1.0, 1.0, 1.0, 1.0, 1.0, 1.0, 1.0, 1.0, 1.0, 1.0, 1.0, 1.0, 1.0, 1.0, 1.0, 1.0, 1.0, 1.0, 1.0, 1.0, 1.0, 1.0, 1.0, 1.0, 1.0, 1.0, 1.0, 1.0, 1.0, 1.0, 1.0, 1.0, 1.0, 1.0, 1.0, 1.0, 1.0, 1.0, 1.0, 1.0, 1.0, 1.0, 1.0, 1.0, 1.0, 1.0, 1.0, 1.0, 1.0, 1.0, 1.0, 1.0, 1.0, 1.0, 1.0, 1.0, 1.0, 1.0, 1.0, 1.0, 1.0, 1.0, 1.0, 1.0, 1.0, 1.0, 1.0, 1.0, 1.0, 1.0, 1.0, 1.0, 1.0, 1.0, 1.0, 1.0, 1.0, 1.0, 1.0, 1.0, 1.0, 1.0, 1.0, 1.0, 1.0, 1.0, 1.0, 1.0, 1.0, 1.0, 1.0, 1.0, 1.0, 1.0, 1.0, 1.0, 1.0, 1.0, 1.0, 1.0, 1.0, 1.0, 1.0, 1.0, 1.0, 1.0, 1.0, 1.0, 1.0, 1.0, 1.0, 1.0, 1.0, 1.0, 1.0, 1.0, 1.0, 1.0, 1.0, 1.0, 1.0, 1.0, 1.0, 1.0, 1.0, 1.0, 1.0, 1.0, 1.0, 1.0, 1.0, 1.0, 1.0, 1.0, 1.0, 1.0, 1.0, 1.0, 1.0, 1.0, 1.0, 1.0, 1.0, 1.0, 1.0, 1.0, 1.0, 1.0, 1.0, 1.0, 1.0, 1.0, 1.0, 1.0, 1.0, 1.0, 1.0, 1.0, 1.0, 1.0, 1.0, 1.0, 1.0, 1.0, 1.0, 1.0, 1.0, 1.0, 1.0, 1.0, 1.0, 1.0, 1.0, 1.0, 1.0, 1.0, 1.0, 1.0, 1.0, 1.0, 1.0, 1.0, 1.0, 1.0, 1.0, 1.0, 1.0, 1.0, 1.0, 1.0, 1.0, 1.0, 1.0, 1.0, 1.0, 1.0, 1.0, 1.0, 1.0, 1.0, 1.0, 1.0, 1.0, 1.0, 1.0, 1.0, 1.0, 1.0, 1.0, 1.0, 1.0, 1.0, 1.0, 1.0, 1.0, 1.0, 1.0, 1.0, 1.0, 1.0, 1.0, 1.0, 1.0, 1.0, 1.0, 1.0, 1.0, 1.0, 1.0, 1.0, 1.0, 1.0, 1.0, 1.0, 1.0, 1.0, 1.0, 1.0, 1.0, 1.0, 1.0, 1.0, 1.0, 1.0, 1.0, 1.0, 1.0, 1.0, 1.0, 1.0, 1.0, 1.0, 1.0, 1.0, 1.0, 1.0, 1.0, 1.0, 1.0, 1.0, 1.0, 1.0, 1.0, 1.0, 1.0, 1.0, 1.0, 1.0, 1.0, 1.0, 1.0, 1.0, 1.0, 1.0, 1.0, 1.0, 1.0, 1.0, 1.0, 1.0, 1.0, 1.0, 1.0, 1.0, 1.0, 1.0, 1.0, 1.0, 1.0, 1.0, 1.0, 1.0, 1.0, 1.0, 1.0, 1.0, 1.0, 1.0, 1.0, 1.0, 1.0, 1.0, 1.0, 1.0, 1.0, 1.0, 1.0, 1.0, 1.0, 1.0, 1.0, 1.0, 1.0, 1.0, 1.0, 1.0, 1.0, 1.0, 1.0, 1.0, 1.0, 1.0, 1.0, 1.0, 1.0, 1.0, 1.0, 1.0, 1.0, 1.0, 1.0, 1.0, 1.0, 1.0, 1.0, 1.0, 1.0, 1.0, 1.0, 1.0, 1.0, 1.0, 1.0, 1.0, 1.0, 1.0, 1.0, 1.0, 1.0, 1.0, 1.0, 1.0, 1.0, 1.0, 1.0, 1.0, 1.0, 1.0, 1.0, 1.0, 1.0, 1.0, 1.0, 1.0, 1.0, 1.0, 1.0, 1.0, 1.0, 1.0, 1.0, 1.0, 1.0, 1.0, 1.0, 1.0, 1.0, 1.0, 1.0, 1.0, 1.0, 1.0, 1.0, 1.0, 1.0, 1.0, 1.0, 1.0, 1.0, 1.0, 1.0, 1.0, 1.0, 1.0, 1.0, 1.0, 1.0, 1.0, 1.0, 1.0, 1.0, 1.0, 1.0, 1.0, 1.0, 1.0, 1.0, 1.0, 1.0, 1.0, 1.0, 1.0, 1.0, 1.0, 1.0, 1.0, 1.0, 1.0, 1.0, 1.0, 1.0, 1.0, 1.0, 1.0, 1.0, 1.0, 1.0, 1.0, 1.0, 1.0, 1.0, 1.0, 1.0, 1.0, 1.0, 1.0, 1.0, 1.0, 1.0, 1.0, 1.0, 1.0, 1.0, 1.0, 1.0, 1.0, 1.0, 1.0, 1.0, 1.0, 1.0, 1.0, 1.0, 1.0, 1.0, 1.0, 1.0, 1.0, 1.0, 1.0, 1.0, 1.0, 1.0, 1.0, 1.0, 1.0, 1.0, 1.0, 1.0, 1.0, 1.0, 1.0, 1.0, 1.0, 1.0, 1.0, 1.0, 1.0, 1.0, 1.0, 1.0, 1.0, 1.0, 1.0, 1.0, 1.0, 1.0, 1.0, 1.0, 1.0, 1.0, 1.0, 1.0, 1.0, 1.0, 1.0, 1.0, 1.0, 1.0, 1.0, 1.0, 1.0, 1.0, 1.0, 1.0, 1.0, 1.0, 1.0, 1.0, 1.0, 1.0, 1.0, 1.0, 1.0, 1.0, 1.0, 1.0, 1.0, 1.0, 1.0, 1.0, 1.0, 1.0, 1.0, 1.0, 1.0, 1.0, 1.0, 1.0, 1.0, 1.0, 1.0, 1.0, 1.0, 1.0, 1.0, 1.0, 1.0, 1.0, 1.0, 1.0, 1.0, 1.0, 1.0, 1.0, 1.0, 1.0, 1.0, 1.0, 1.0, 1.0, 1.0, 1.0, 1.0, 1.0, 1.0, 1.0, 1.0, 1.0, 1.0, 1.0, 1.0, 1.0, 1.0, 1.0, 1.0, 1.0, 1.0, 1.0, 1.0, 1.0, 1.0, 1.0, 1.0, 1.0, 1.0, 1.0, 1.0, 1.0, 1.0, 1.0, 1.0, 1.0, 1.0, 1.0, 1.0, 1.0, 1.0, 1.0, 1.0, 1.0, 1.0, 1.0, 1.0, 1.0, 1.0, 1.0, 1.0, 1.0, 1.0, 1.0, 1.0, 1.0, 1.0, 1.0, 1.0, 1.0, 1.0, 1.0, 1.0, 1.0, 1.0, 1.0, 1.0, 1.0, 1.0, 1.0, 1.0, 1.0, 1.0, 1.0, 1.0, 1.0, 1.0, 1.0, 1.0, 1.0, 1.0, 1.0, 1.0, 1.0, 1.0, 1.0, 1.0, 1.0, 1.0, 1.0, 1.0, 1.0, 1.0, 1.0, 1.0, 1.0, 1.0, 1.0, 1.0, 1.0, 1.0, 1.0, 1.0, 1.0, 1.0, 1.0, 1.0, 1.0, 1.0, 1.0, 1.0, 1.0, 1.0, 1.0, 1.0, 1.0, 1.0, 1.0, 1.0, 1.0, 1.0, 1.0, 1.0, 1.0, 1.0, 1.0, 1.0, 1.0, 1.0, 1.0, 1.0, 1.0, 1.0, 1.0, 1.0, 1.0, 1.0, 1.0, 1.0, 1.0, 1.0, 1.0, 1.0, 1.0, 1.0, 1.0, 1.0, 1.0, 1.0, 1.0, 1.0, 1.0, 1.0, 1.0, 1.0, 1.0, 1.0, 1.0, 1.0, 1.0, 1.0, 1.0, 1.0, 1.0, 1.0, 1.0, 1.0, 1.0, 1.0, 1.0, 1.0, 1.0, 1.0, 1.0, 1.0, 1.0, 1.0, 1.0, 1.0, 1.0, 1.0, 1.0, 1.0, 1.0, 1.0, 1.0, 1.0, 1.0, 1.0, 1.0, 1.0, 1.0, 1.0, 1.0, 1.0, 1.0, 1.0, 1.0, 1.0, 1.0, 1.0, 1.0, 1.0, 1.0, 1.0, 1.0, 1.0, 1.0, 1.0, 1.0, 1.0, 1.0, 1.0, 1.0, 1.0, 1.0, 1.0, 1.0, 1.0, 1.0, 1.0, 1.0, 1.0, 1.0, 1.0, 1.0, 1.0, 1.0, 1.0, 1.0, 1.0, 1.0, 1.0, 1.0, 1.0, 1.0, 1.0, 1.0, 1.0, 1.0, 1.0, 1.0, 1.0, 1.0, 1.0, 1.0, 1.0, 1.0, 1.0, 1.0, 1.0, 1.0, 1.0, 1.0, 1.0, 1.0, 1.0, 1.0, 1.0, 1.0, 1.0, 1.0, 1.0, 1.0, 1.0, 1.0, 1.0, 1.0, 1.0, 1.0, 1.0, 1.0, 1.0, 1.0, 1.0, 1.0, 1.0, 1.0, 1.0, 1.0, 1.0, 1.0, 1.0, 1.0, 1.0, 1.0, 1.0, 1.0, 1.0, 1.0, 1.0, 1.0, 1.0, 1.0, 1.0, 1.0, 1.0, 1.0, 1.0, 1.0, 1.0, 1.0, 1.0, 1.0, 1.0, 1.0, 1.0, 1.0, 1.0, 1.0, 1.0, 1.0, 1.0, 1.0, 1.0, 1.0, 1.0, 1.0, 1.0, 1.0, 1.0, 1.0, 1.0, 1.0, 1.0, 1.0, 1.0, 1.0, 1.0, 1.0, 1.0, 1.0, 1.0, 1.0, 1.0])
me_track1mesh.materials.append(mat_gray)
me_track1mesh.materials.append(None)
me_track1mesh.use_remesh_preserve_volume = False
me_track1mesh.use_remesh_preserve_attributes = False
me_track1mesh.use_mirror_vertex_groups = False
me_track1mesh.use_paint_bone_selection = False
me_track1mesh.use_paint_mask = True
me_track1mesh.update()
me_fieldmesh = bpy.data.meshes.new('fieldMesh')
me_fieldmesh.from_pydata([(0.0, 0.0, -10.0), (0.0, 0.0, 0.0), (14.6, 0.0, -10.0), (14.6, 0.0, 0.0)], [], [(3, 0, 1), (0, 3, 2)])
_uv = me_fieldmesh.uv_layers.new(name='fieldMesh-mesh-map-0')
_uv.uv.foreach_set('vector', [27.74, -18.16, -26.74, 19.16, -26.74, -18.16, -26.74, 19.16, 27.74, -18.16, 27.74, 19.16])
me_fieldmesh.materials.append(mat_green)
me_fieldmesh.use_remesh_preserve_volume = False
me_fieldmesh.use_remesh_preserve_attributes = False
me_fieldmesh.use_mirror_vertex_groups = False
me_fieldmesh.update()
me_dottedlinemesh = bpy.data.meshes.new('dottedLineMesh')
me_dottedlinemesh.from_pydata([(5.378, 0.01401, -8.662), (5.262, 0.01401, -8.691), (5.274, 0.01401, -8.752), (5.396, 0.01401, -8.721), (6.173, 0.01401, -8.156), (6.091, 0.01401, -8.242), (6.134, 0.01401, -8.286), (12.32, 0.01801, -4.349), (12.2, 0.01801, -4.387), (5.91, 0.01401, -8.397), (5.946, 0.01401, -8.446), (6.043, 0.01401, -8.369), (12.19, 0.01801, -4.326), (12.3, 0.01801, -4.29), (5.811, 0.01401, -8.465), (5.708, 0.01401, -8.526), (5.737, 0.01401, -8.579), (5.844, 0.01401, -8.518), (12.55, 0.01801, -4.245), (12.44, 0.01801, -4.3), (12.41, 0.01801, -4.245), (12.52, 0.01801, -4.192), (5.601, 0.01401, -8.578), (5.491, 0.01401, -8.623), (5.512, 0.01401, -8.681), (5.627, 0.01401, -8.634), (12.72, 0.01801, -4.06), (5.144, 0.01401, -8.712), (5.026, 0.01401, -8.724), (5.03, 0.01401, -8.785), (5.151, 0.01401, -8.772), (12.76, 0.01801, -4.109), (12.66, 0.01801, -4.18), (12.63, 0.01801, -4.129), (12.94, 0.01801, -3.945), (12.85, 0.01801, -4.03), (12.81, 0.01801, -3.985), (12.9, 0.01801, -3.903), (13.1, 0.01801, -3.755), (13.02, 0.01801, -3.853), (12.98, 0.01801, -3.815), (13.05, 0.01801, -3.72), (13.11, 0.01801, -3.622), (13.22, 0.01801, -3.544), (13.16, 0.01801, -3.653), (13.17, 0.01801, -3.517), (4.784, 0.01501, -8.723), (4.784, 0.01501, -8.783), (4.906, 0.01501, -8.783), (4.906, 0.01501, -8.723), (13.31, 0.01801, -3.315), (13.27, 0.01801, -3.431), (13.22, 0.01801, -3.409), (13.26, 0.01801, -3.297), (1.351, 0.01801, -6.44), (13.37, 0.01801, -3.074), (13.35, 0.01801, -3.196), (13.29, 0.01801, -3.182), (13.31, 0.01801, -3.066), (13.39, 0.01801, -2.832), (13.38, 0.01801, -2.948), (13.32, 0.01801, -2.944), (13.32, 0.01801, -2.825), (13.38, 0.01801, -2.702), (13.32, 0.01801, -2.707), (13.3, 0.01801, -2.589), (13.36, 0.01801, -2.579), (13.31, 0.01801, -2.342), (4.534, 0.01601, -8.718), (4.534, 0.01601, -8.779), (4.656, 0.01601, -8.783), (4.656, 0.01601, -8.723), (13.34, 0.01801, -2.46), (13.28, 0.01801, -2.474), (13.25, 0.01801, -2.361), (13.21, 0.01801, -2.114), (13.26, 0.01801, -2.224), (13.21, 0.01801, -2.248), (13.16, 0.01801, -2.14), (13.09, 0.01801, -1.903), (13.15, 0.01801, -2.004), (13.1, 0.01801, -2.036), (13.04, 0.01801, -1.937), (12.93, 0.01801, -1.713), (13.01, 0.01801, -1.804), (12.96, 0.01801, -1.843), (12.89, 0.01801, -1.755), (12.74, 0.01801, -1.55), (12.84, 0.01801, -1.628), (12.8, 0.01801, -1.673), (12.71, 0.01801, -1.599), (12.54, 0.01801, -1.417), (12.64, 0.01801, -1.478), (12.61, 0.01801, -1.529), (12.51, 0.01801, -1.468), (4.287, 0.01601, -8.71), (4.287, 0.01601, -8.771), (4.409, 0.01601, -8.775), (4.409, 0.01601, -8.714), (12.07, 0.01801, -1.253), (12.19, 0.01801, -1.277), (12.18, 0.01801, -1.338), (12.06, 0.01801, -1.312), (12.31, 0.01801, -1.317), (12.43, 0.01801, -1.361), (12.4, 0.01801, -1.416), (12.29, 0.01801, -1.372), (11.92, 0.01801, -1.234), (11.91, 0.01801, -1.295), (11.79, 0.01801, -1.286), (11.79, 0.01801, -1.226), (11.7, 0.01801, -1.286), (11.58, 0.01801, -1.286), (11.58, 0.01801, -1.226), (11.7, 0.01801, -1.226), (10.49, 0.01801, -1.286), (10.37, 0.01801, -1.286), (10.37, 0.01801, -1.226), (10.49, 0.01801, -1.226), (10.73, 0.01801, -1.286), (10.61, 0.01801, -1.286), (10.61, 0.01801, -1.226), (10.73, 0.01801, -1.226), (4.04, 0.01601, -8.701), (4.04, 0.01601, -8.762), (4.162, 0.01601, -8.766), (4.162, 0.01601, -8.706), (10.98, 0.01801, -1.286), (10.85, 0.01801, -1.286), (10.85, 0.01801, -1.226), (10.98, 0.01801, -1.226), (11.22, 0.01801, -1.286), (11.1, 0.01801, -1.286), (11.1, 0.01801, -1.226), (11.22, 0.01801, -1.226), (11.46, 0.01801, -1.286), (11.34, 0.01801, -1.286), (11.34, 0.01801, -1.226), (11.46, 0.01801, -1.226), (9.029, 0.01801, -1.286), (8.907, 0.01801, -1.286), (8.907, 0.01801, -1.226), (9.029, 0.01801, -1.226), (9.272, 0.01801, -1.286), (9.15, 0.01801, -1.286), (9.15, 0.01801, -1.226), (9.272, 0.01801, -1.226), (9.515, 0.01801, -1.286), (9.394, 0.01801, -1.286), (9.394, 0.01801, -1.226), (9.515, 0.01801, -1.226), (3.793, 0.01601, -8.693), (3.793, 0.01601, -8.754), (3.915, 0.01601, -8.758), (3.915, 0.01601, -8.697), (9.759, 0.01801, -1.286), (9.637, 0.01801, -1.286), (9.637, 0.01801, -1.226), (9.759, 0.01801, -1.226), (10.0, 0.01801, -1.286), (9.88, 0.01801, -1.286), (9.88, 0.01801, -1.226), (10.0, 0.01801, -1.226), (10.25, 0.01801, -1.286), (10.12, 0.01801, -1.286), (10.12, 0.01801, -1.226), (10.25, 0.01801, -1.226), (6.352, 0.01801, -1.286), (6.231, 0.01801, -1.286), (6.231, 0.01801, -1.226), (6.352, 0.01801, -1.226), (6.595, 0.01801, -1.286), (6.474, 0.01801, -1.286), (6.474, 0.01801, -1.226), (6.595, 0.01801, -1.226), (6.839, 0.01801, -1.286), (6.717, 0.01801, -1.286), (6.717, 0.01801, -1.226), (6.839, 0.01801, -1.226), (7.082, 0.01801, -1.286), (6.96, 0.01801, -1.286), (6.96, 0.01801, -1.226), (7.082, 0.01801, -1.226), (3.546, 0.01601, -8.684), (3.546, 0.01601, -8.745), (3.667, 0.01601, -8.749), (3.667, 0.01601, -8.688), (7.325, 0.01801, -1.286), (7.204, 0.01801, -1.286), (7.204, 0.01801, -1.226), (7.325, 0.01801, -1.226), (7.569, 0.01801, -1.286), (7.447, 0.01801, -1.226), (7.569, 0.01801, -1.226), (7.812, 0.01801, -1.286), (7.69, 0.01801, -1.286), (7.69, 0.01801, -1.226), (7.812, 0.01801, -1.226), (8.055, 0.01801, -1.286), (7.934, 0.01801, -1.286), (7.934, 0.01801, -1.226), (8.055, 0.01801, -1.226), (8.299, 0.01801, -1.286), (8.177, 0.01801, -1.286), (8.177, 0.01801, -1.226), (8.299, 0.01801, -1.226), (8.542, 0.01801, -1.286), (8.42, 0.01801, -1.286), (8.42, 0.01801, -1.226), (8.542, 0.01801, -1.226), (3.299, 0.01601, -8.675), (3.299, 0.01601, -8.736), (3.42, 0.01601, -8.74), (3.42, 0.01601, -8.679), (8.785, 0.01801, -1.286), (8.664, 0.01801, -1.286), (8.664, 0.01801, -1.226), (8.785, 0.01801, -1.226), (5.622, 0.01801, -1.286), (5.501, 0.01801, -1.286), (5.501, 0.01801, -1.226), (5.622, 0.01801, -1.226), (5.866, 0.01801, -1.286), (5.744, 0.01801, -1.286), (5.744, 0.01801, -1.226), (5.866, 0.01801, -1.226), (6.109, 0.01801, -1.286), (5.987, 0.01801, -1.286), (5.987, 0.01801, -1.226), (6.109, 0.01801, -1.226), (4.649, 0.01801, -1.286), (4.527, 0.01801, -1.286), (4.527, 0.01801, -1.226), (4.649, 0.01801, -1.226), (4.892, 0.01801, -1.286), (4.771, 0.01801, -1.286), (4.771, 0.01801, -1.226), (4.892, 0.01801, -1.226), (3.052, 0.01601, -8.667), (3.052, 0.01601, -8.727), (3.173, 0.01601, -8.732), (3.173, 0.01601, -8.671), (5.136, 0.01801, -1.286), (5.014, 0.01801, -1.286), (5.014, 0.01801, -1.226), (5.136, 0.01801, -1.226), (1.376, 0.01801, -6.319), (5.379, 0.01801, -1.286), (5.257, 0.01801, -1.286), (5.257, 0.01801, -1.226), (5.379, 0.01801, -1.226), (3.698, 0.01801, -1.226), (4.406, 0.01801, -1.226), (4.284, 0.01801, -1.226), (4.284, 0.01801, -1.286), (4.406, 0.01801, -1.286), (4.162, 0.01801, -1.226), (4.041, 0.01801, -1.226), (4.041, 0.01801, -1.286), (4.162, 0.01801, -1.286), (3.919, 0.01801, -1.226), (3.797, 0.01801, -1.226), (2.803, 0.01601, -8.716), (2.928, 0.01601, -8.723), (3.797, 0.01801, -1.286), (2.928, 0.01601, -8.662), (3.919, 0.01801, -1.286), (2.81, 0.01601, -8.653), (3.698, 0.01801, -1.286), (3.586, 0.01801, -1.229), (3.591, 0.01801, -1.29), (2.996, 0.01801, -1.386), (2.887, 0.01801, -1.446), (2.918, 0.01801, -1.499), (3.023, 0.01801, -1.443), (3.466, 0.01801, -1.241), (3.344, 0.01801, -1.263), (3.358, 0.01801, -1.324), (3.474, 0.01801, -1.303), (3.226, 0.01801, -1.295), (3.109, 0.01801, -1.336), (3.131, 0.01801, -1.392), (3.243, 0.01801, -1.353), (2.687, 0.01801, -1.586), (2.785, 0.01801, -1.512), (2.725, 0.01801, -1.633), (2.82, 0.01801, -1.562), (2.555, 0.01601, -8.676), (2.676, 0.01601, -8.701), (2.686, 0.01601, -8.641), (2.571, 0.01601, -8.614), (2.592, 0.01801, -1.667), (2.506, 0.01801, -1.755), (2.551, 0.01801, -1.796), (2.634, 0.01801, -1.711), (2.426, 0.01801, -1.849), (2.355, 0.01801, -1.95), (2.406, 0.01801, -1.983), (2.474, 0.01801, -1.886), (2.182, 0.01801, -2.53), (2.158, 0.01801, -2.649), (2.097, 0.01801, -2.636), (2.122, 0.01801, -2.518), (2.248, 0.01801, -2.302), (2.212, 0.01801, -2.415), (2.151, 0.01801, -2.398), (2.189, 0.01801, -2.281), (2.344, 0.01801, -2.085), (2.291, 0.01801, -2.19), (2.235, 0.01801, -2.165), (2.291, 0.01801, -2.055), (1.934, 0.01801, -3.715), (1.909, 0.01801, -3.833), (1.848, 0.01801, -3.821), (1.873, 0.01801, -3.703), (1.984, 0.01801, -3.476), (1.959, 0.01801, -3.598), (1.898, 0.01801, -3.585), (1.923, 0.01801, -3.467), (2.339, 0.01601, -8.54), (2.452, 0.01601, -8.583), (2.434, 0.01601, -8.641), (2.315, 0.01601, -8.599), (2.035, 0.01801, -3.243), (2.009, 0.01801, -3.361), (1.948, 0.01801, -3.349), (2.12, 0.01601, -8.434), (2.227, 0.01601, -8.495), (1.973, 0.01801, -3.23), (2.089, 0.01601, -8.488), (2.084, 0.01801, -3.005), (2.058, 0.01801, -3.123), (1.998, 0.01801, -3.111), (2.023, 0.01801, -2.989), (2.133, 0.01801, -2.765), (2.107, 0.01801, -2.883), (2.046, 0.01801, -2.871), (1.92, 0.01601, -8.297), (2.016, 0.01601, -8.371), (1.982, 0.01601, -8.422), (1.881, 0.01601, -8.347), (2.072, 0.01801, -2.752), (1.729, 0.01801, -4.664), (1.704, 0.01801, -4.782), (1.643, 0.01801, -4.769), (1.668, 0.01801, -4.651), (1.741, 0.01601, -8.134), (1.826, 0.01601, -8.221), (1.785, 0.01601, -8.266), (1.695, 0.01601, -8.178), (1.779, 0.01801, -4.426), (1.754, 0.01801, -4.545), (1.693, 0.01801, -4.532), (1.718, 0.01801, -4.414), (1.586, 0.01601, -7.947), (1.659, 0.01601, -8.045), (1.612, 0.01601, -8.084), (1.536, 0.01601, -7.984), (1.835, 0.01801, -4.187), (1.81, 0.01801, -4.305), (1.749, 0.01801, -4.293), (1.774, 0.01801, -4.175), (1.46, 0.01601, -7.74), (1.518, 0.01601, -7.847), (1.466, 0.01601, -7.879), (1.405, 0.01601, -7.769), (1.886, 0.01801, -3.951), (1.861, 0.01801, -4.069), (1.8, 0.01801, -4.057), (1.826, 0.01801, -3.939), (1.366, 0.01601, -7.516), (1.408, 0.01601, -7.631), (1.352, 0.01601, -7.655), (1.307, 0.01601, -7.538), (1.63, 0.01801, -5.134), (1.603, 0.01801, -5.259), (1.542, 0.01801, -5.246), (1.567, 0.01801, -5.125), (1.304, 0.01601, -7.282), (1.332, 0.01601, -7.401), (1.271, 0.01601, -7.417), (1.243, 0.01601, -7.295), (1.678, 0.01801, -4.897), (1.653, 0.01801, -5.019), (1.592, 0.01801, -5.006), (1.617, 0.01801, -4.887), (1.527, 0.01801, -5.611), (1.502, 0.01801, -5.729), (1.441, 0.01801, -5.717), (1.277, 0.01601, -7.041), (1.286, 0.01601, -7.159), (1.226, 0.01601, -7.167), (1.216, 0.01601, -7.041), (1.467, 0.01801, -5.599), (1.577, 0.01801, -5.374), (1.552, 0.01801, -5.493), (1.491, 0.01801, -5.48), (1.517, 0.01801, -5.361), (1.315, 0.01801, -6.309), (1.29, 0.01801, -6.428), (1.477, 0.01801, -5.851), (1.284, 0.01601, -6.796), (1.276, 0.01601, -6.918), (1.215, 0.01601, -6.918), (1.224, 0.01601, -6.792), (1.451, 0.01801, -5.97), (1.391, 0.01801, -5.957), (1.416, 0.01801, -5.835), (6.217, 0.01401, -8.195), (6.005, 0.01401, -8.321), (1.426, 0.01801, -6.085), (1.401, 0.01801, -6.203), (1.341, 0.01801, -6.191), (1.265, 0.01701, -6.546), (1.242, 0.01701, -6.658), (1.301, 0.01701, -6.678), (1.366, 0.01801, -6.072), (1.325, 0.01701, -6.556), (2.196, 0.01601, -8.549), (12.12, 0.01801, -4.412), (12.0, 0.01801, -4.45), (11.99, 0.01801, -4.389), (12.1, 0.01801, -4.353), (11.88, 0.01801, -4.493), (11.77, 0.01801, -4.531), (11.75, 0.01801, -4.47), (11.86, 0.01801, -4.434), (11.68, 0.01801, -4.563), (11.57, 0.01801, -4.618), (11.54, 0.01801, -4.56), (11.65, 0.01801, -4.507), (11.49, 0.01801, -4.66), (11.38, 0.01801, -4.715), (11.35, 0.01801, -4.657), (11.46, 0.01801, -4.604), (11.29, 0.01801, -4.756), (11.18, 0.01801, -4.811), (11.16, 0.01801, -4.754), (11.26, 0.01801, -4.701), (11.11, 0.01801, -4.848), (11.0, 0.01801, -4.903), (10.97, 0.01801, -4.846), (11.08, 0.01801, -4.792), (10.91, 0.01801, -4.95), (10.8, 0.01801, -5.005), (10.78, 0.01801, -4.948), (10.88, 0.01801, -4.895), (10.91, 0.01801, -4.95), (10.8, 0.01801, -5.005), (10.78, 0.01801, -4.948), (10.88, 0.01801, -4.895), (10.73, 0.01802, -5.05), (10.62, 0.01802, -5.105), (10.59, 0.01802, -5.047), (10.7, 0.01802, -4.994), (10.55, 0.01802, -5.14), (10.44, 0.01802, -5.196), (10.41, 0.01802, -5.138), (10.52, 0.01802, -5.085), (10.37, 0.01802, -5.232), (10.26, 0.01802, -5.287), (10.24, 0.01802, -5.229), (10.34, 0.01802, -5.176), (10.19, 0.01802, -5.329), (10.08, 0.01802, -5.384), (10.05, 0.01802, -5.326), (10.16, 0.01802, -5.273), (10.03, 0.01802, -5.413), (9.915, 0.01802, -5.468), (9.889, 0.01802, -5.41), (9.996, 0.01802, -5.357), (9.842, 0.01802, -5.509), (9.732, 0.01802, -5.564), (9.706, 0.01802, -5.507), (9.813, 0.01802, -5.453), (9.669, 0.01802, -5.591), (9.565, 0.01802, -5.658), (9.534, 0.01802, -5.603), (9.633, 0.01802, -5.538), (9.505, 0.01802, -5.706), (9.402, 0.01802, -5.773), (9.37, 0.01802, -5.718), (9.47, 0.01802, -5.653), (9.313, 0.01802, -5.838), (9.209, 0.01802, -5.905), (9.178, 0.01802, -5.851), (9.278, 0.01802, -5.786), (9.083, 0.01802, -6.001), (8.979, 0.01802, -6.068), (8.948, 0.01802, -6.013), (9.048, 0.01802, -5.949), (8.845, 0.01802, -6.181), (8.742, 0.01802, -6.248), (8.71, 0.01802, -6.194), (8.81, 0.01802, -6.129), (8.563, 0.01802, -6.381), (8.463, 0.01802, -6.452), (8.429, 0.01802, -6.399), (8.526, 0.01802, -6.33), (8.313, 0.01802, -6.575), (8.213, 0.01802, -6.646), (8.179, 0.01802, -6.593), (8.276, 0.01802, -6.524), (8.027, 0.01802, -6.791), (7.927, 0.01802, -6.863), (7.892, 0.01802, -6.81), (7.989, 0.01802, -6.741), (7.725, 0.01802, -7.011), (7.624, 0.01802, -7.082), (7.59, 0.01802, -7.029), (7.687, 0.01802, -6.96), (7.445, 0.01802, -7.217), (7.345, 0.01802, -7.288), (7.311, 0.01802, -7.235), (7.407, 0.01802, -7.166), (7.202, 0.01802, -7.409), (7.102, 0.01802, -7.48), (7.068, 0.01802, -7.427), (7.165, 0.01802, -7.358), (6.985, 0.01802, -7.576), (6.885, 0.01802, -7.647), (6.851, 0.01802, -7.594), (6.948, 0.01802, -7.525), (6.778, 0.01802, -7.744), (6.677, 0.01802, -7.815), (6.643, 0.01802, -7.762), (6.74, 0.01802, -7.693), (6.578, 0.01802, -7.905), (6.478, 0.01802, -7.977), (6.444, 0.01802, -7.924), (6.541, 0.01802, -7.855), (6.404, 0.01802, -8.038), (6.304, 0.01802, -8.109), (6.27, 0.01802, -8.056), (6.367, 0.01802, -7.987)], [(191, 193), (192, 193)], [(38, 40, 41), (40, 38, 39), (90, 88, 89), (88, 90, 87), (359, 361, 358), (361, 359, 360), (31, 32, 33), (33, 26, 31), (81, 79, 80), (79, 81, 82), (5, 408, 6), (408, 5, 4), (44, 45, 43), (45, 44, 42), (37, 35, 36), (35, 37, 34), (343, 345, 342), (345, 343, 344), (292, 294, 293), (294, 292, 291), (387, 393, 386), (393, 387, 388), (272, 274, 273), (274, 272, 271), (304, 306, 303), (306, 304, 305), (351, 353, 350), (353, 351, 352), (320, 322, 319), (322, 320, 321), (395, 397, 394), (397, 395, 396), (59, 61, 62), (61, 59, 60), (50, 52, 53), (52, 50, 51), (297, 295, 298), (295, 297, 296), (108, 109, 107), (110, 107, 109), (400, 406, 407), (406, 400, 405), (91, 92, 93), (93, 94, 91), (411, 416, 410), (416, 411, 412), (54, 398, 246), (398, 54, 399), (417, 414, 413), (414, 417, 415), (404, 402, 403), (402, 404, 401), (85, 83, 84), (83, 85, 86), (389, 391, 392), (391, 389, 390), (381, 379, 380), (379, 381, 378), (373, 371, 372), (371, 373, 370), (365, 363, 364), (363, 365, 362), (283, 284, 285), (285, 284, 286), (357, 355, 356), (355, 357, 354), (349, 347, 348), (347, 349, 346), (340, 338, 339), (338, 340, 337), (418, 326, 327), (326, 418, 329), (289, 287, 290), (287, 289, 288), (265, 262, 267), (262, 265, 263), (241, 239, 238), (239, 241, 240), (213, 211, 210), (211, 213, 212), (186, 184, 183), (184, 186, 185), (154, 152, 151), (152, 154, 153), (126, 124, 123), (124, 126, 125), (98, 96, 95), (96, 98, 97), (71, 69, 68), (69, 71, 70), (49, 47, 46), (47, 49, 48), (28, 30, 29), (30, 28, 27), (23, 22, 24), (22, 25, 24), (15, 14, 16), (16, 14, 17), (335, 341, 334), (341, 335, 336), (312, 314, 311), (314, 312, 313), (11, 10, 9), (9, 409, 11), (0, 2, 1), (2, 0, 3), (99, 100, 101), (99, 101, 102), (103, 104, 105), (105, 106, 103), (247, 248, 250), (249, 250, 248), (266, 261, 260), (261, 266, 264), (259, 257, 256), (257, 259, 258), (253, 252, 255), (253, 255, 254), (236, 237, 234), (236, 234, 235), (232, 233, 230), (232, 230, 231), (242, 243, 245), (244, 245, 243), (226, 227, 229), (228, 229, 227), (224, 225, 222), (224, 222, 223), (218, 219, 221), (220, 221, 219), (280, 279, 282), (280, 282, 281), (216, 217, 214), (216, 214, 215), (208, 209, 206), (208, 206, 207), (204, 205, 202), (204, 202, 203), (200, 201, 198), (200, 198, 199), (196, 197, 194), (196, 194, 195), (189, 190, 187), (189, 187, 188), (181, 182, 179), (181, 179, 180), (177, 178, 175), (177, 175, 176), (173, 174, 171), (173, 171, 172), (167, 169, 170), (169, 167, 168), (165, 166, 163), (165, 163, 164), (159, 160, 162), (161, 162, 160), (383, 385, 382), (385, 383, 384), (157, 158, 155), (157, 155, 156), (149, 150, 147), (149, 147, 148), (75, 77, 78), (77, 75, 76), (308, 310, 307), (310, 308, 309), (143, 144, 146), (145, 146, 144), (12, 7, 8), (7, 12, 13), (20, 18, 19), (18, 20, 21), (141, 142, 139), (141, 139, 140), (137, 138, 135), (137, 135, 136), (131, 132, 134), (133, 134, 132), (129, 130, 127), (129, 127, 128), (121, 122, 119), (121, 119, 120), (117, 118, 115), (117, 115, 116), (113, 114, 111), (113, 111, 112), (375, 377, 374), (377, 375, 376), (276, 278, 277), (278, 276, 275), (316, 318, 315), (318, 316, 317), (330, 332, 333), (332, 330, 331), (251, 270, 269), (270, 251, 268), (324, 328, 323), (328, 324, 325), (300, 302, 299), (302, 300, 301), (67, 73, 74), (73, 67, 72), (66, 63, 65), (65, 63, 64), (56, 58, 55), (58, 56, 57), (367, 369, 366), (369, 367, 368), (421, 419, 420), (419, 421, 422), (425, 423, 424), (423, 425, 426), (429, 427, 428), (427, 429, 430), (433, 431, 432), (431, 433, 434), (437, 435, 436), (435, 437, 438), (441, 439, 440), (439, 441, 442), (445, 443, 444), (443, 445, 446), (449, 447, 448), (447, 449, 450), (453, 451, 452), (451, 453, 454), (457, 455, 456), (455, 457, 458), (461, 459, 460), (459, 461, 462), (465, 463, 464), (463, 465, 466), (469, 467, 468), (467, 469, 470), (473, 471, 472), (471, 473, 474), (477, 475, 476), (475, 477, 478), (481, 479, 480), (479, 481, 482), (485, 483, 484), (483, 485, 486), (489, 487, 488), (487, 489, 490), (493, 491, 492), (491, 493, 494), (497, 495, 496), (495, 497, 498), (501, 499, 500), (499, 501, 502), (505, 503, 504), (503, 505, 506), (509, 507, 508), (507, 509, 510), (513, 511, 512), (511, 513, 514), (517, 515, 516), (515, 517, 518), (521, 519, 520), (519, 521, 522), (525, 523, 524), (523, 525, 526), (529, 527, 528), (527, 529, 530), (533, 531, 532), (531, 533, 534)])
_uv = me_dottedlinemesh.uv_layers.new(name='dottedLineMesh-mesh-map-0')
_uv.uv.foreach_set('vector', [0.2136, 0.3587, 0.4161, 0.4495, 0.296, 0.3064, 0.4161, 0.4495, 0.2136, 0.3587, 0.3377, 0.5073, 0.6002, 0.4265, 0.337, 0.4964, 0.4179, 0.602, 0.337, 0.4964, 0.6002, 0.4265, 0.5314, 0.3124, 0.315, 0.4348, 0.46, 0.2797, 0.21, 0.2949, 0.46, 0.2797, 0.315, 0.4348, 0.565, 0.4203, 0.7762, 0.8927, 0.9451, 1.0, 1.0, 0.9229, 1.0, 0.9229, 0.8383, 0.8193, 0.7762, 0.8927, 0.7863, 0.233, 0.8367, 0.0, 0.6129, 0.1777, 0.8367, 0.0, 0.7863, 0.233, 1.0, 0.05957, 0.1754, 0.1645, 0.09421, 0.1464, 0.1161, 0.248, 0.09421, 0.1464, 0.1754, 0.1645, 0.06266, 0.0, 0.1017, 0.2046, 0.09563, 0.0, 0.0, 0.04037, 0.09563, 0.0, 0.1017, 0.2046, 0.1902, 0.1578, 0.5483, 0.5817, 0.6226, 0.7743, 0.6907, 0.7064, 0.6226, 0.7743, 0.5483, 0.5817, 0.4751, 0.645, 0.75, 1.0, 0.8975, 0.8443, 0.6475, 0.8594, 0.8975, 0.8443, 0.75, 1.0, 1.0, 0.9849, 0.3255, 0.5155, 0.6, 0.4225, 0.4222, 0.6034, 0.6, 0.4225, 0.3255, 0.5155, 0.5098, 0.3282, 0.5536, 1.0, 0.8125, 0.6446, 0.3661, 0.6793, 0.8125, 0.6446, 0.5536, 1.0, 1.0, 0.9669, 0.0, 0.7972, 0.2311, 0.783, 0.05181, 1.0, 0.2311, 0.783, 0.0, 0.7972, 0.1855, 0.5613, 0.5356, 0.6055, 0.629, 0.3801, 0.3882, 0.415, 0.629, 0.3801, 0.5356, 0.6055, 0.7813, 0.5779, 0.545, 0.7188, 0.69, 0.5638, 0.44, 0.5782, 0.69, 0.5638, 0.545, 0.7188, 0.795, 0.7037, 1.0, 0.8322, 0.7604, 0.8763, 0.8019, 0.7067, 0.7604, 0.8763, 1.0, 0.8322, 0.9681, 1.0, 0.183, 0.357, 0.442, 0.0, 0.0, 0.03471, 0.442, 0.0, 0.183, 0.357, 0.6295, 0.3223, 0.0, 0.2969, 0.3835, 0.4283, 0.3584, 0.2884, 0.3835, 0.4283, 0.0, 0.2969, 0.02509, 0.4333, 0.4265, 0.8637, 1.0, 0.9736, 0.767, 0.8423, 1.0, 0.9736, 0.4265, 0.8637, 0.6667, 1.0, 0.1098, 1.0, 0.1542, 0.7158, 0.2575, 0.7946, 0.1542, 0.7158, 0.1098, 1.0, 0.0, 0.9289, 0.004317, 1.0, 0.08085, 0.8772, 0.0, 0.1228, 0.08085, 0.0, 0.0, 0.1228, 0.08085, 0.8772, 0.0, 0.1176, 1.0, 0.905, 0.7042, 0.0, 1.0, 0.905, 0.0, 0.1176, 0.2958, 1.0, 0.9432, 0.0, 0.7319, 0.1441, 0.7971, 0.2639, 0.7971, 0.2639, 1.0, 0.1213, 0.9432, 0.0, 0.2908, 1.0, 0.7092, 0.0, 0.0, 0.09768, 0.7092, 0.0, 0.2908, 1.0, 1.0, 0.907, 0.2908, 1.0, 0.7092, 0.0, 0.0, 0.07407, 0.7092, 0.0, 0.2908, 1.0, 1.0, 0.9028, 0.0, 0.07834, 1.0, 0.8548, 0.726, 0.0, 1.0, 0.8548, 0.0, 0.07834, 0.286, 1.0, 0.1197, 0.0, 0.8547, 0.336, 0.0, 0.336, 0.8547, 0.336, 0.1197, 0.0, 0.9658, 0.01136, 0.09299, 1.0, 0.1643, 0.6947, 0.0, 0.9087, 0.1643, 0.6947, 0.09299, 1.0, 0.25, 0.7932, 0.8632, 0.664, 0.1453, 1.0, 0.008548, 0.664, 0.1453, 1.0, 0.8632, 0.664, 1.0, 0.9805, 0.0, 0.03426, 0.5351, 0.3181, 0.1661, 0.3605, 0.5351, 0.3181, 0.0, 0.03426, 0.369, 0.0, 0.3875, 0.6868, 1.0, 0.9364, 0.6605, 1.0, 1.0, 0.9364, 0.3875, 0.6868, 0.7454, 0.6281, 0.0, 0.05549, 0.2688, 0.2046, 0.1445, 0.2647, 0.2688, 0.2046, 0.0, 0.05549, 0.1315, 0.0, 0.7137, 0.1563, 0.9255, 0.0, 0.7961, 0.2571, 0.7961, 0.2571, 0.9255, 0.0, 1.0, 0.1059, 0.3107, 0.4647, 0.6026, 0.5803, 0.4913, 0.6543, 0.6026, 0.5803, 0.3107, 0.4647, 0.4306, 0.3942, 0.6893, 0.8335, 1.0, 0.9145, 0.9032, 1.0, 1.0, 0.9145, 0.6893, 0.8335, 0.7977, 0.7503, 0.0, 0.1466, 0.2375, 0.2155, 0.1778, 0.3622, 0.2375, 0.2155, 0.0, 0.1466, 0.06816, 0.0, 0.4832, 0.5652, 0.4196, 0.3993, 0.606, 0.5742, 0.4196, 0.3993, 0.4832, 0.5652, 0.3642, 0.5565, 0.0, 0.3056, 1.0, 0.7153, 0.8796, 0.0, 1.0, 0.7153, 0.0, 0.3056, 0.07407, 1.0, 0.0, 0.1227, 1.0, 0.9026, 0.9463, 0.0, 1.0, 0.9026, 0.0, 0.1227, 0.0, 0.999, 0.0, 0.06541, 1.0, 0.9346, 1.0, 0.0, 1.0, 0.9346, 0.0, 0.06541, 0.0, 1.0, 0.0, 0.06542, 1.0, 0.9346, 1.0, 0.0, 1.0, 0.9346, 0.0, 0.06542, 0.0, 1.0, 0.0, 0.06541, 1.0, 0.9346, 1.0, 0.0, 1.0, 0.9346, 0.0, 0.06541, 0.0, 1.0, 0.0, 0.06542, 1.0, 0.9346, 1.0, 0.0, 1.0, 0.9346, 0.0, 0.06542, 0.0, 1.0, 0.0, 0.06542, 1.0, 0.9346, 1.0, 0.0, 1.0, 0.9346, 0.0, 0.06542, 0.0, 1.0, 0.0, 0.06542, 1.0, 0.9346, 1.0, 0.0, 1.0, 0.9346, 0.0, 0.06542, 0.0, 1.0, 0.0, 0.06542, 1.0, 0.9346, 1.0, 0.0, 1.0, 0.9346, 0.0, 0.06542, 0.0, 1.0, 0.0, 0.0, 1.0, 1.0, 1.0, 0.0, 1.0, 1.0, 0.0, 0.0, 0.0, 1.0, 1.0, 0.1736, 0.0, 0.8182, 0.9662, 1.0, 0.0, 0.8182, 1.0, 0.1736, 0.05797, 0.0, 1.0, 0.8911, 0.8488, 0.8053, 0.9708, 1.0, 0.8488, 0.8053, 0.8137, 0.9108, 0.9708, 1.0, 0.7018, 0.7045, 0.5597, 0.5886, 0.6617, 0.8065, 0.6617, 0.8065, 0.5597, 0.5886, 0.5146, 0.6906, 0.08974, 0.121, 0.2137, 0.0, 0.0, 0.01182, 0.2137, 0.0, 0.08974, 0.121, 0.3034, 0.1097, 0.7863, 1.0, 0.9124, 0.879, 0.6987, 0.8908, 0.9124, 0.879, 0.7863, 1.0, 1.0, 0.9887, 0.2423, 0.4067, 0.3751, 0.5539, 0.4244, 0.46, 0.4244, 0.46, 0.3452, 0.4369, 0.2423, 0.4067, 0.1357, 0.0, 0.905, 1.0, 1.0, 0.3243, 0.905, 1.0, 0.1357, 0.0, 0.0, 0.6622, 0.9699, 0.0, 0.6394, 0.1493, 0.6828, 0.5224, 0.9699, 0.0, 0.6828, 0.5224, 1.0, 0.3619, 0.3155, 0.3918, 0.0, 0.6604, 0.06845, 1.0, 0.06845, 1.0, 0.3706, 0.7313, 0.3155, 0.3918, 0.0, 1.0, 0.1429, 1.0, 0.0, 0.0, 0.1429, 0.0, 0.0, 0.0, 0.1429, 1.0, 0.4061, 0.9434, 0.2576, 0.0, 0.4061, 0.0, 0.2576, 0.0, 0.4061, 0.9434, 0.2576, 0.9434, 0.703, 0.9434, 0.5546, 0.0, 0.703, 0.0, 0.5546, 0.0, 0.703, 0.9434, 0.5546, 0.9434, 0.8515, 0.0, 1.0, 0.0, 1.0, 0.9434, 0.8515, 0.0, 1.0, 0.9434, 0.8515, 0.9434, 0.7143, 0.0, 0.5714, 0.0, 0.5714, 1.0, 0.7143, 0.0, 0.5714, 1.0, 0.7143, 1.0, 1.0, 0.0, 0.8571, 0.0, 0.8571, 1.0, 1.0, 0.0, 0.8571, 1.0, 1.0, 1.0, 0.2857, 1.0, 0.4286, 1.0, 0.2857, 0.0, 0.4286, 0.0, 0.2857, 0.0, 0.4286, 1.0, 0.0, 1.0, 0.2, 1.0, 0.0, 0.0, 0.2, 0.0, 0.0, 0.0, 0.2, 1.0, 0.6, 0.0, 0.4, 0.0, 0.4, 1.0, 0.6, 0.0, 0.4, 1.0, 0.6, 1.0, 0.8, 1.0, 1.0, 1.0, 0.8, 0.0, 1.0, 0.0, 0.8, 0.0, 1.0, 1.0, 0.3772, 0.3679, 0.5762, 0.2099, 0.6062, 0.434, 0.3772, 0.3679, 0.6062, 0.434, 0.4155, 0.5873, 0.04762, 0.0, 0.0, 0.0, 0.0, 1.0, 0.04762, 0.0, 0.0, 1.0, 0.04762, 1.0, 0.1429, 0.0, 0.09524, 0.0, 0.09524, 1.0, 0.1429, 0.0, 0.09524, 1.0, 0.1429, 1.0, 0.2381, 0.0, 0.1905, 0.0, 0.1905, 1.0, 0.2381, 0.0, 0.1905, 1.0, 0.2381, 1.0, 0.3333, 0.0, 0.2857, 0.0, 0.2857, 1.0, 0.3333, 0.0, 0.2857, 1.0, 0.3333, 1.0, 0.4286, 0.0, 0.381, 0.0, 0.381, 1.0, 0.4286, 0.0, 0.381, 1.0, 0.4286, 1.0, 0.619, 0.0, 0.5714, 0.0, 0.5714, 1.0, 0.619, 0.0, 0.5714, 1.0, 0.619, 1.0, 0.7143, 0.0, 0.6667, 0.0, 0.6667, 1.0, 0.7143, 0.0, 0.6667, 1.0, 0.7143, 1.0, 0.8095, 0.0, 0.7619, 0.0, 0.7619, 1.0, 0.8095, 0.0, 0.7619, 1.0, 0.8095, 1.0, 0.9048, 0.0, 0.8571, 0.0, 0.8571, 1.0, 0.9048, 0.0, 0.8571, 1.0, 0.9048, 1.0, 0.9524, 1.0, 1.0, 0.0, 0.9524, 0.0, 1.0, 0.0, 0.9524, 1.0, 1.0, 1.0, 0.09091, 0.0, 0.0, 0.0, 0.0, 1.0, 0.09091, 0.0, 0.0, 1.0, 0.09091, 1.0, 0.1818, 1.0, 0.2727, 1.0, 0.1818, 0.0, 0.2727, 0.0, 0.1818, 0.0, 0.2727, 1.0, 0.183, 0.3541, 0.4464, 0.0, 0.0, 0.02623, 0.4464, 0.0, 0.183, 0.3541, 0.6295, 0.3197, 0.4545, 0.0, 0.3636, 0.0, 0.3636, 1.0, 0.4545, 0.0, 0.3636, 1.0, 0.4545, 1.0, 0.6364, 0.0, 0.5455, 0.0, 0.5455, 1.0, 0.6364, 0.0, 0.5455, 1.0, 0.6364, 1.0, 0.4153, 0.3691, 0.4315, 0.6032, 0.5948, 0.4149, 0.4315, 0.6032, 0.4153, 0.3691, 0.246, 0.5628, 0.2162, 0.2275, 0.2138, 0.0, 0.0, 0.04918, 0.2138, 0.0, 0.2162, 0.2275, 0.4398, 0.1855, 0.7273, 1.0, 0.8182, 1.0, 0.7273, 0.0, 0.8182, 0.0, 0.7273, 0.0, 0.8182, 1.0, 0.6066, 0.557, 0.38, 0.6532, 0.5788, 0.8101, 0.38, 0.6532, 0.6066, 0.557, 0.415, 0.4051, 0.2286, 0.2203, 0.0, 0.2203, 0.1864, 0.4506, 0.0, 0.2203, 0.2286, 0.2203, 0.04943, 0.0, 1.0, 0.0, 0.9091, 0.0, 0.9091, 1.0, 1.0, 0.0, 0.9091, 1.0, 1.0, 1.0, 0.3721, 0.0, 0.2936, 0.0, 0.2936, 0.8772, 0.3721, 0.0, 0.2936, 0.8772, 0.3721, 0.8772, 0.4505, 0.8772, 0.529, 0.8772, 0.4505, 0.0, 0.529, 0.0, 0.4505, 0.0, 0.529, 0.8772, 0.686, 0.0, 0.6075, 0.0, 0.6075, 0.8772, 0.686, 0.0, 0.6075, 0.8772, 0.686, 0.8772, 0.843, 0.0, 0.7645, 0.0, 0.7645, 0.8772, 0.843, 0.0, 0.7645, 0.8772, 0.843, 0.8772, 1.0, 0.0, 0.9215, 0.0, 0.9215, 0.8772, 1.0, 0.0, 0.9215, 0.8772, 1.0, 0.8772, 0.2151, 0.0, 0.1366, 0.0, 0.1366, 0.8772, 0.2151, 0.0, 0.1366, 0.8772, 0.2151, 0.8772, 0.5536, 1.0, 0.817, 0.6393, 0.3571, 0.6639, 0.817, 0.6393, 0.5536, 1.0, 1.0, 0.9672, 0.7782, 0.08726, 1.0, 0.2406, 0.801, 0.3231, 1.0, 0.2406, 0.7782, 0.08726, 0.9855, 0.0, 0.6111, 0.7822, 0.7372, 0.6612, 0.5235, 0.6697, 0.7372, 0.6612, 0.6111, 0.7822, 0.8248, 0.7704, 0.1709, 0.2335, 0.4744, 0.3315, 0.3846, 0.2189, 0.4744, 0.3315, 0.1709, 0.2335, 0.2607, 0.3433, 0.1092, 0.002338, 0.005197, 1.0, 0.0, 0.0566, 0.005197, 1.0, 0.1092, 0.002338, 0.1359, 0.9434, 0.4338, 0.5627, 0.5598, 0.4418, 0.344, 0.4536, 0.5598, 0.4418, 0.4338, 0.5627, 0.6474, 0.5515, 0.7543, 1.0, 0.8993, 0.7797, 0.6536, 0.8002, 0.8993, 0.7797, 0.7543, 1.0, 1.0, 0.9785, 0.1008, 0.7681, 0.2016, 1.0, 0.3085, 0.8011, 0.2016, 1.0, 0.1008, 0.7681, 0.0, 0.9755, 0.1255, 0.0, 0.04301, 0.1442, 0.4839, 0.01142, 0.4839, 0.01142, 0.04301, 0.1442, 0.4014, 0.1499, 0.2258, 0.7238, 0.4552, 0.571, 0.08961, 0.581, 0.4552, 0.571, 0.2258, 0.7238, 0.5842, 0.7074, 0.1025, 0.155, 0.2475, 0.0, 0.0, 0.01442, 0.2475, 0.0, 0.1025, 0.155, 0.3525, 0.1399, 0.6066, 0.557, 0.38, 0.6532, 0.5788, 0.8101, 0.38, 0.6532, 0.6066, 0.557, 0.415, 0.4051, 0.6066, 0.557, 0.38, 0.6532, 0.5788, 0.8101, 0.38, 0.6532, 0.6066, 0.557, 0.415, 0.4051, 0.6066, 0.557, 0.38, 0.6532, 0.5788, 0.8101, 0.38, 0.6532, 0.6066, 0.557, 0.415, 0.4051, 0.6066, 0.557, 0.38, 0.6532, 0.5788, 0.8101, 0.38, 0.6532, 0.6066, 0.557, 0.415, 0.4051, 0.6066, 0.557, 0.38, 0.6532, 0.5788, 0.8101, 0.38, 0.6532, 0.6066, 0.557, 0.415, 0.4051, 0.6066, 0.557, 0.38, 0.6532, 0.5788, 0.8101, 0.38, 0.6532, 0.6066, 0.557, 0.415, 0.4051, 0.6066, 0.557, 0.38, 0.6532, 0.5788, 0.8101, 0.38, 0.6532, 0.6066, 0.557, 0.415, 0.4051, 0.6066, 0.557, 0.38, 0.6532, 0.5788, 0.8101, 0.38, 0.6532, 0.6066, 0.557, 0.415, 0.4051, 0.6066, 0.557, 0.38, 0.6532, 0.5788, 0.8101, 0.38, 0.6532, 0.6066, 0.557, 0.415, 0.4051, 0.6066, 0.557, 0.38, 0.6532, 0.5788, 0.8101, 0.38, 0.6532, 0.6066, 0.557, 0.415, 0.4051, 0.6066, 0.557, 0.38, 0.6532, 0.5788, 0.8101, 0.38, 0.6532, 0.6066, 0.557, 0.415, 0.4051, 0.6066, 0.557, 0.38, 0.6532, 0.5788, 0.8101, 0.38, 0.6532, 0.6066, 0.557, 0.415, 0.4051, 0.6066, 0.557, 0.38, 0.6532, 0.5788, 0.8101, 0.38, 0.6532, 0.6066, 0.557, 0.415, 0.4051, 0.6066, 0.557, 0.38, 0.6532, 0.5788, 0.8101, 0.38, 0.6532, 0.6066, 0.557, 0.415, 0.4051, 0.6066, 0.557, 0.38, 0.6532, 0.5788, 0.8101, 0.38, 0.6532, 0.6066, 0.557, 0.415, 0.4051, 0.6066, 0.557, 0.38, 0.6532, 0.5788, 0.8101, 0.38, 0.6532, 0.6066, 0.557, 0.415, 0.4051, 0.6066, 0.557, 0.38, 0.6532, 0.5788, 0.8101, 0.38, 0.6532, 0.6066, 0.557, 0.415, 0.4051, 0.6066, 0.557, 0.38, 0.6532, 0.5788, 0.8101, 0.38, 0.6532, 0.6066, 0.557, 0.415, 0.4051, 0.6066, 0.557, 0.38, 0.6532, 0.5788, 0.8101, 0.38, 0.6532, 0.6066, 0.557, 0.415, 0.4051, 0.6066, 0.557, 0.38, 0.6532, 0.5788, 0.8101, 0.38, 0.6532, 0.6066, 0.557, 0.415, 0.4051, 0.6066, 0.557, 0.38, 0.6532, 0.5788, 0.8101, 0.38, 0.6532, 0.6066, 0.557, 0.415, 0.4051, 0.6066, 0.557, 0.38, 0.6532, 0.5788, 0.8101, 0.38, 0.6532, 0.6066, 0.557, 0.415, 0.4051, 0.6066, 0.557, 0.38, 0.6532, 0.5788, 0.8101, 0.38, 0.6532, 0.6066, 0.557, 0.415, 0.4051, 0.6066, 0.557, 0.38, 0.6532, 0.5788, 0.8101, 0.38, 0.6532, 0.6066, 0.557, 0.415, 0.4051, 0.6066, 0.557, 0.38, 0.6532, 0.5788, 0.8101, 0.38, 0.6532, 0.6066, 0.557, 0.415, 0.4051, 0.6066, 0.557, 0.38, 0.6532, 0.5788, 0.8101, 0.38, 0.6532, 0.6066, 0.557, 0.415, 0.4051, 0.6066, 0.557, 0.38, 0.6532, 0.5788, 0.8101, 0.38, 0.6532, 0.6066, 0.557, 0.415, 0.4051, 0.6066, 0.557, 0.38, 0.6532, 0.5788, 0.8101, 0.38, 0.6532, 0.6066, 0.557, 0.415, 0.4051, 0.6066, 0.557, 0.38, 0.6532, 0.5788, 0.8101, 0.38, 0.6532, 0.6066, 0.557, 0.415, 0.4051])
me_dottedlinemesh.materials.append(mat_orange)
me_dottedlinemesh.use_remesh_preserve_volume = False
me_dottedlinemesh.use_remesh_preserve_attributes = False
me_dottedlinemesh.use_mirror_vertex_groups = False
me_dottedlinemesh.update()

# ---- objects
ob_lamp_004 = bpy.data.objects.new('Lamp.004', light_lamp_004)
ob_lamp_003 = bpy.data.objects.new('Lamp.003', light_lamp_003)
ob_lamp_002 = bpy.data.objects.new('Lamp.002', light_lamp_002)
ob_topwall = bpy.data.objects.new('topWall', me_topwallmesh)
ob_bottomwall = bpy.data.objects.new('bottomWall', me_bottomwallmesh)
ob_rightwall = bpy.data.objects.new('rightWall', me_rightwallmesh)
ob_leftwall = bpy.data.objects.new('leftWall', me_leftwallmesh)
ob_whitelines = bpy.data.objects.new('whiteLines', me_whitelinesmesh)
ob_track1 = bpy.data.objects.new('Track1', me_track1mesh)
ob_field = bpy.data.objects.new('field', me_fieldmesh)
ob_dottedline = bpy.data.objects.new('dottedLine', me_dottedlinemesh)
ob_lamp_001 = bpy.data.objects.new('Lamp.001', light_lamp_001)
ob_camera_001 = bpy.data.objects.new('Camera.001', cam_camera_001)
ob_lamp = bpy.data.objects.new('Lamp', light_lamp)
ob_camera = bpy.data.objects.new('Camera', cam_camera)

# ---- transforms, parenting, visibility, modifiers, constraints
ob_lamp_004.location = (1.624, 3.181, 21.77)
ob_lamp_004.rotation_euler = (0.6503, 0.05522, 1.866)
ob_lamp_004.lock_rotations_4d = False
ob_lamp_004.empty_display_type = 'ARROWS'
ob_lamp_004.color = (0.0, 0.0, 0.0, 0.0)
ob_lamp_004.hide_viewport = True
ob_lamp_004.lineart.crease_threshold = 0.0
ob_lamp_003.location = (1.624, 1.046, 21.77)
ob_lamp_003.rotation_euler = (0.6503, 0.05522, 1.866)
ob_lamp_003.lock_rotations_4d = False
ob_lamp_003.empty_display_type = 'ARROWS'
ob_lamp_003.color = (0.0, 0.0, 0.0, 0.0)
ob_lamp_003.hide_viewport = True
ob_lamp_003.lineart.crease_threshold = 0.0
ob_lamp_002.location = (5.2, 1.046, 6.005)
ob_lamp_002.rotation_euler = (0.6503, 0.05522, 1.866)
ob_lamp_002.lock_rotations_4d = False
ob_lamp_002.empty_display_type = 'ARROWS'
ob_lamp_002.color = (0.0, 0.0, 0.0, 0.0)
ob_lamp_002.hide_viewport = True
ob_lamp_002.lineart.crease_threshold = 0.0
ob_topwall.location = (1.434, 4.567, 1.996e-07)
ob_topwall.rotation_euler = (1.571, -0.0, 0.0)
ob_topwall.scale = (0.01, 0.01, 0.01)
ob_topwall.lineart.crease_threshold = 0.0
ob_bottomwall.location = (1.434, 0.0, 0.0)
ob_bottomwall.rotation_euler = (1.571, -0.0, 0.0)
ob_bottomwall.scale = (0.01, 0.01, 0.01)
ob_bottomwall.lineart.crease_threshold = 0.0
ob_rightwall.location = (6.917, 0.0, 0.0)
ob_rightwall.rotation_euler = (1.571, -0.0, 0.0)
ob_rightwall.scale = (0.01, 0.01, 0.01)
ob_rightwall.lineart.crease_threshold = 0.0
ob_leftwall.location = (0.0, 0.0, 0.0)
ob_leftwall.rotation_euler = (1.571, -0.0, 0.0)
ob_leftwall.scale = (0.01, 0.01, 0.01)
ob_leftwall.lineart.crease_threshold = 0.0
ob_whitelines.location = (0.0, 0.0, 0.0)
ob_whitelines.rotation_euler = (1.571, -0.0, 0.0)
ob_whitelines.scale = (0.4567, 0.4567, 0.4567)
ob_whitelines.lineart.crease_threshold = 0.0
ob_track1.location = (0.0, 0.0, 0.0)
ob_track1.rotation_euler = (1.571, -0.0, 0.0)
ob_track1.scale = (0.4567, 0.4567, 0.4567)
ob_track1.lineart.crease_threshold = 0.0
ob_field.location = (0.0, 0.0, 0.0)
ob_field.rotation_euler = (1.571, -0.0, 0.0)
ob_field.scale = (0.4567, 0.4567, 0.4567)
ob_field.lineart.crease_threshold = 0.0
ob_dottedline.location = (0.0, 7.726e-10, 0.006)
ob_dottedline.rotation_euler = (1.571, -0.0, 0.0)
ob_dottedline.scale = (0.4567, 0.4567, 0.4567)
ob_dottedline.lineart.crease_threshold = 0.0
ob_lamp_001.location = (37.99, 4.702, 9.545)
ob_lamp_001.rotation_euler = (0.6503, 0.05522, 1.866)
ob_lamp_001.hide_viewport = True
ob_lamp_001.hide_render = True
ob_lamp_001.lineart.crease_threshold = 0.0
ob_camera_001.location = (10.4, -4.028, 4.496)
ob_camera_001.rotation_euler = (1.109, 4.011e-09, 0.8149)
ob_camera_001.hide_viewport = True
ob_camera_001.lineart.crease_threshold = 0.0
ob_lamp.location = (5.2, 3.181, 6.005)
ob_lamp.rotation_euler = (0.6503, 0.05522, 1.866)
ob_lamp.lock_rotations_4d = False
ob_lamp.empty_display_type = 'ARROWS'
ob_lamp.color = (0.0, 0.0, 0.0, 0.0)
ob_lamp.hide_viewport = True
ob_lamp.lineart.crease_threshold = 0.0
ob_camera.location = (4.28, 1.159, 11.38)
ob_camera.rotation_euler = (0.09053, 0.1192, 0.01118)
ob_camera.lock_rotations_4d = False
ob_camera.empty_display_type = 'ARROWS'
ob_camera.color = (0.0, 0.0, 0.0, 0.0)
ob_camera.hide_viewport = True
ob_camera.display_type = 'WIRE'
ob_camera.lineart.crease_threshold = 0.0

# ---- collection membership
col_collection_1.objects.link(ob_lamp_004)
col_collection_1.objects.link(ob_lamp_003)
col_collection_1.objects.link(ob_lamp_002)
col_collection_1.objects.link(ob_topwall)
col_collection_1.objects.link(ob_bottomwall)
col_collection_1.objects.link(ob_rightwall)
col_collection_1.objects.link(ob_leftwall)
col_collection_1.objects.link(ob_whitelines)
col_collection_1.objects.link(ob_track1)
col_collection_1.objects.link(ob_field)
col_collection_1.objects.link(ob_dottedline)
col_collection_1.objects.link(ob_lamp_001)
col_collection_1.objects.link(ob_camera_001)
col_collection_1.objects.link(ob_lamp)
col_collection_1.objects.link(ob_camera)

# ---- scene / render settings (as saved in the file)
scene.camera = ob_camera
scene.frame_start = 1; scene.frame_end = 250; scene.frame_set(1)
scene.render.engine = 'BLENDER_EEVEE_NEXT'
scene.render.resolution_percentage = 50
scene.render.dither_intensity = 0.0
scene.cycles.use_denoising = False
scene.cycles.samples = 128
scene.cycles.sampling_pattern = 'TABULATED_SOBOL'
scene.cycles.use_adaptive_sampling = False
scene.cycles.use_light_tree = False
scene.cycles.blur_glossy = 0.0
scene.cycles.sample_clamp_indirect = 0.0
scene.view_settings.view_transform = 'Standard'
bpy.context.view_layer.update()

